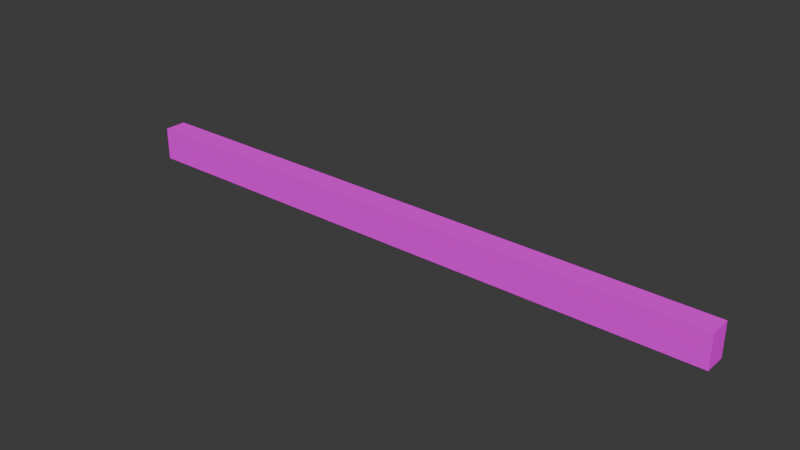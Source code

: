 # Source: palka_barrier.blend  (saved by Blender 4.0.36; exported with 4.5.12 LTS)
import bpy
from mathutils import Matrix  # noqa: F401  (used for matrix-valued properties, if any)

bpy.ops.wm.read_factory_settings(use_empty=True)
scene = bpy.context.scene
scene.name = 'Scene'

# ---- collections
col_collection = bpy.data.collections.new('Collection'); scene.collection.children.link(col_collection)

# ---- images (referenced by path relative to the original .blend; pixels are not part of the script)
import os
ASSET_DIR = os.environ.get("B2B_ASSET_DIR", "")  # directory of the original .blend (textures are referenced by path, not embedded)
HERE = os.path.dirname(os.path.abspath(__file__))  # packed textures are extracted next to this script under _unpacked/

def load_image(name, relpath, width, height, colorspace="sRGB"):
    """Load a texture the original file referenced (path relative to the .blend, or extracted next to this script)."""
    p = next((c for c in (os.path.join(HERE, relpath), os.path.join(ASSET_DIR, relpath)) if relpath and os.path.exists(c)), "")
    if p:
        img = bpy.data.images.load(p, check_existing=True)
        img.name = name
    else:  # same state as the original file: an image datablock whose file is absent (Cycles renders it pink)
        img = bpy.data.images.new(name, width, height)
        img.source = "FILE"
        img.filepath = "//" + (relpath or name)
    img.colorspace_settings.name = colorspace
    return img
img_kibidkaandbarrier_0_png = load_image('KibidkaAndBarrier-0.png', 'KibidkaAndBarrier-0.png', 1024, 1024, 'sRGB')

# ---- materials (node trees are filled in below, after node groups)
mat_palette = bpy.data.materials.new('palette')
mat_palette.use_transparent_shadow = False
mat_palette.diffuse_color = (1.0, 1.0, 1.0, 1.0)
mat_palette.roughness = 1.0

# ---- material node trees
mat_palette.use_nodes = True; mat_palette.node_tree.nodes.clear()
_N = mat_palette.node_tree.nodes; _L = mat_palette.node_tree.links
n0 = _N.new('ShaderNodeBsdfPrincipled'); n0.name = 'Principled BSDF'; n0.location = (0, 300)
n0.inputs[2].default_value = 1.0
n0.inputs[3].default_value = 1.45
n0.inputs[13].default_value = 0.0
n1 = _N.new('ShaderNodeOutputMaterial'); n1.name = 'Material Output'; n1.location = (280, 300)
n2 = _N.new('ShaderNodeTexImage'); n2.name = 'Image Texture'; n2.location = (-480, 300)
n2.image = img_kibidkaandbarrier_0_png
_L.new(n2.outputs[0], n0.inputs[0])
_L.new(n0.outputs[0], n1.inputs[0])
n1.is_active_output = True

# ---- world
world_world = bpy.data.worlds.new('World'); scene.world = world_world
world_world.use_nodes = True; world_world.node_tree.nodes.clear()
_N = world_world.node_tree.nodes; _L = world_world.node_tree.links
n0 = _N.new('ShaderNodeOutputWorld'); n0.name = 'World Output'; n0.location = (300, 300)
n1 = _N.new('ShaderNodeBackground'); n1.name = 'Background'; n1.location = (10, 300)
n1.inputs[0].default_value = (0.05088, 0.05088, 0.05088, 1.0)
_L.new(n1.outputs[0], n0.inputs[0])
n0.is_active_output = True
world_world.color = (0.05088, 0.05088, 0.05088)
world_world.use_sun_shadow = False
world_world.sun_shadow_jitter_overblur = 0.0

# ---- meshes
me_untitled = bpy.data.meshes.new('Untitled')
me_untitled.from_pydata([(-2.2, 0.8, 1.7), (-2.2, 1.1, 1.7), (3.3, 0.8, 1.7), (3.3, 0.8, 1.5), (3.3, 1.1, 1.7), (-2.1, 1.1, 1.7), (-2.0, 1.0, 1.7), (-1.9, 0.9, 1.7), (-1.9, 1.0, 1.7), (-1.8, 0.8, 1.7), (-1.8, 0.9, 1.7), (-1.8, 1.0, 1.7), (-1.7, 0.9, 1.7), (-1.7, 1.0, 1.7), (-1.6, 0.8, 1.7), (-1.6, 0.9, 1.7), (-1.5, 1.0, 1.7), (-1.4, 0.9, 1.7), (-1.4, 1.0, 1.7), (-1.3, 0.9, 1.7), (-1.3, 1.0, 1.7), (-1.3, 1.1, 1.7), (-1.2, 0.9, 1.7), (-1.2, 1.0, 1.7), (-1.1, 0.8, 1.7), (-1.1, 0.9, 1.7), (-1.0, 1.0, 1.7), (-1.0, 1.1, 1.7), (-0.9, 0.9, 1.7), (-0.9, 1.0, 1.7), (-0.8, 0.8, 1.7), (-0.8, 0.9, 1.7), (-0.8, 1.0, 1.7), (-0.8, 1.1, 1.7), (-0.7, 0.9, 1.7), (-0.7, 1.0, 1.7), (-0.6, 0.9, 1.7), (-0.5, 1.0, 1.7), (-0.5, 1.1, 1.7), (-0.4, 0.9, 1.7), (-0.4, 1.0, 1.7), (-0.3, 0.9, 1.7), (-0.3, 1.0, 1.7), (-0.3, 1.1, 1.7), (-0.2, 0.9, 1.7), (-0.2, 1.0, 1.7), (-0.1, 0.8, 1.7), (-0.1, 0.9, 1.7), (0.0, 1.0, 1.7), (0.0, 1.1, 1.7), (0.1, 0.9, 1.7), (0.1, 1.0, 1.7), (0.2, 0.8, 1.7), (0.2, 0.9, 1.7), (0.2, 1.0, 1.7), (0.2, 1.1, 1.7), (0.3, 0.9, 1.7), (0.3, 1.0, 1.7), (0.4, 0.8, 1.7), (0.4, 0.9, 1.7), (0.5, 1.0, 1.7), (0.5, 1.1, 1.7), (0.6, 0.9, 1.7), (0.6, 1.0, 1.7), (0.7, 0.9, 1.7), (0.7, 1.0, 1.7), (0.8, 0.9, 1.7), (0.8, 1.0, 1.7), (0.9, 0.9, 1.7), (1.0, 1.0, 1.7), (1.1, 0.9, 1.7), (1.1, 1.0, 1.7), (1.2, 0.8, 1.7), (1.2, 0.9, 1.7), (1.2, 1.0, 1.7), (1.3, 0.9, 1.7), (1.3, 1.0, 1.7), (1.4, 0.8, 1.7), (1.4, 0.9, 1.7), (1.5, 1.0, 1.7), (1.5, 1.1, 1.7), (1.6, 0.9, 1.7), (1.6, 1.0, 1.7), (1.7, 0.9, 1.7), (1.7, 1.0, 1.7), (1.8, 0.9, 1.7), (1.8, 1.0, 1.7), (1.9, 0.9, 1.7), (2.0, 1.0, 1.7), (2.0, 1.1, 1.7), (2.1, 0.9, 1.7), (2.1, 1.0, 1.7), (2.2, 0.8, 1.7), (2.2, 0.9, 1.7), (2.2, 1.0, 1.7), (2.2, 1.1, 1.7), (2.3, 0.9, 1.7), (2.3, 1.0, 1.7), (2.4, 0.8, 1.7), (2.4, 0.9, 1.7), (2.5, 1.0, 1.7), (2.6, 0.9, 1.7), (2.6, 1.0, 1.7), (2.7, 0.8, 1.7), (2.7, 0.9, 1.7), (2.7, 1.0, 1.7), (2.7, 1.1, 1.7), (2.8, 0.9, 1.7), (2.8, 1.0, 1.7), (2.9, 0.9, 1.7), (3.0, 1.0, 1.7), (3.1, 0.9, 1.7), (3.1, 1.0, 1.7), (3.2, 0.9, 1.7), (-2.2, 0.8, 1.5), (-2.2, 1.1, 1.5), (-2.1, 1.1, 1.5), (-2.0, 1.0, 1.5), (-2.0, 1.1, 1.5), (-1.9, 0.9, 1.5), (-1.9, 1.0, 1.5), (-1.8, 0.8, 1.5), (-1.8, 0.9, 1.5), (-1.8, 1.0, 1.5), (-1.7, 0.9, 1.5), (-1.7, 1.0, 1.5), (-1.6, 0.8, 1.5), (-1.6, 0.9, 1.5), (-1.5, 1.0, 1.5), (-1.5, 1.1, 1.5), (-1.4, 0.9, 1.5), (-1.4, 1.0, 1.5), (-1.3, 0.8, 1.5), (-1.3, 0.9, 1.5), (-1.3, 1.0, 1.5), (-1.3, 1.1, 1.5), (-1.2, 0.9, 1.5), (-1.2, 1.0, 1.5), (-1.1, 0.9, 1.5), (-1.0, 1.0, 1.5), (-0.9, 0.9, 1.5), (-0.9, 1.0, 1.5), (-0.8, 0.9, 1.5), (-0.8, 1.0, 1.5), (-0.8, 1.1, 1.5), (-0.7, 0.9, 1.5), (-0.7, 1.0, 1.5), (-0.6, 0.8, 1.5), (-0.6, 0.9, 1.5), (-0.5, 1.0, 1.5), (-0.4, 0.9, 1.5), (-0.4, 1.0, 1.5), (-0.3, 0.8, 1.5), (-0.3, 0.9, 1.5), (-0.3, 1.0, 1.5), (-0.2, 0.9, 1.5), (-0.2, 1.0, 1.5), (-0.1, 0.8, 1.5), (-0.1, 0.9, 1.5), (0.0, 1.0, 1.5), (0.1, 0.9, 1.5), (0.1, 1.0, 1.5), (0.2, 0.8, 1.5), (0.2, 0.9, 1.5), (0.2, 1.0, 1.5), (0.3, 0.9, 1.5), (0.3, 1.0, 1.5), (0.4, 0.9, 1.5), (0.5, 1.0, 1.5), (0.5, 1.1, 1.5), (0.6, 0.9, 1.5), (0.6, 1.0, 1.5), (0.7, 0.8, 1.5), (0.7, 0.9, 1.5), (0.7, 1.0, 1.5), (0.8, 0.9, 1.5), (0.8, 1.0, 1.5), (0.9, 0.8, 1.5), (0.9, 0.9, 1.5), (1.0, 1.0, 1.5), (1.0, 1.1, 1.5), (1.1, 0.9, 1.5), (1.1, 1.0, 1.5), (1.2, 0.8, 1.5), (1.2, 0.9, 1.5), (1.2, 1.0, 1.5), (1.3, 0.9, 1.5), (1.3, 1.0, 1.5), (1.4, 0.9, 1.5), (1.5, 1.0, 1.5), (1.5, 1.1, 1.5), (1.6, 0.9, 1.5), (1.6, 1.0, 1.5), (1.7, 0.8, 1.5), (1.7, 0.9, 1.5), (1.7, 1.0, 1.5), (1.8, 0.9, 1.5), (1.8, 1.0, 1.5), (1.9, 0.8, 1.5), (1.9, 0.9, 1.5), (2.0, 1.0, 1.5), (2.1, 0.9, 1.5), (2.1, 1.0, 1.5), (2.2, 0.9, 1.5), (2.2, 1.0, 1.5), (2.2, 1.1, 1.5), (2.3, 0.9, 1.5), (2.3, 1.0, 1.5), (2.4, 0.9, 1.5), (2.5, 1.0, 1.5), (2.6, 0.9, 1.5), (2.6, 1.0, 1.5), (2.7, 0.8, 1.5), (2.7, 0.9, 1.5), (2.7, 1.0, 1.5), (2.8, 0.9, 1.5), (2.8, 1.0, 1.5), (2.9, 0.8, 1.5), (2.9, 0.9, 1.5), (3.0, 1.0, 1.5), (3.0, 1.1, 1.5), (3.1, 0.9, 1.5), (3.1, 1.0, 1.5), (3.2, 0.8, 1.5), (3.2, 0.9, 1.5), (-2.1, 0.8, 1.7), (-1.3, 0.8, 1.7), (-0.6, 0.8, 1.7), (-0.3, 0.8, 1.7), (0.7, 0.8, 1.7), (0.9, 0.8, 1.7), (1.7, 0.8, 1.7), (1.9, 0.8, 1.7), (2.9, 0.8, 1.7), (3.2, 0.8, 1.7), (-2.1, 0.8, 1.5), (-1.1, 0.8, 1.5), (-0.8, 0.8, 1.5), (0.4, 0.8, 1.5), (1.4, 0.8, 1.5), (2.2, 0.8, 1.5), (2.4, 0.8, 1.5), (-2.0, 1.1, 1.7), (-1.8, 1.1, 1.7), (-1.5, 1.1, 1.7), (0.7, 1.1, 1.7), (1.0, 1.1, 1.7), (1.2, 1.1, 1.7), (1.7, 1.1, 1.7), (2.5, 1.1, 1.7), (3.0, 1.1, 1.7), (-1.8, 1.1, 1.5), (-1.0, 1.1, 1.5), (-0.5, 1.1, 1.5), (-0.3, 1.1, 1.5), (0.0, 1.1, 1.5), (0.2, 1.1, 1.5), (0.7, 1.1, 1.5), (1.2, 1.1, 1.5), (1.7, 1.1, 1.5), (2.0, 1.1, 1.5), (2.5, 1.1, 1.5), (2.7, 1.1, 1.5), (3.3, 1.1, 1.5)], [], [(1, 114, 0), (115, 114, 1), (2, 3, 4), (4, 3, 263), (225, 1, 0), (5, 1, 225), (6, 5, 225), (242, 5, 6), (7, 6, 225), (8, 242, 6), (8, 6, 7), (9, 7, 225), (10, 8, 7), (10, 7, 9), (11, 242, 8), (11, 8, 10), (243, 242, 11), (12, 10, 9), (12, 11, 10), (13, 243, 11), (13, 11, 12), (14, 12, 9), (15, 13, 12), (15, 12, 14), (16, 243, 13), (16, 13, 15), (16, 15, 14), (244, 243, 16), (17, 16, 14), (18, 244, 16), (18, 16, 17), (226, 17, 14), (19, 18, 17), (19, 17, 226), (20, 244, 18), (20, 18, 19), (21, 244, 20), (22, 19, 226), (22, 20, 19), (23, 21, 20), (23, 20, 22), (24, 22, 226), (25, 23, 22), (25, 22, 24), (26, 21, 23), (26, 23, 25), (26, 25, 24), (27, 21, 26), (28, 26, 24), (29, 27, 26), (29, 26, 28), (30, 28, 24), (31, 29, 28), (31, 28, 30), (32, 27, 29), (32, 29, 31), (33, 27, 32), (34, 31, 30), (34, 32, 31), (35, 33, 32), (35, 32, 34), (227, 34, 30), (36, 35, 34), (36, 34, 227), (37, 33, 35), (37, 35, 36), (37, 36, 227), (38, 33, 37), (39, 37, 227), (40, 38, 37), (40, 37, 39), (228, 39, 227), (41, 40, 39), (41, 39, 228), (42, 38, 40), (42, 40, 41), (43, 38, 42), (44, 41, 228), (44, 42, 41), (45, 43, 42), (45, 42, 44), (46, 44, 228), (47, 45, 44), (47, 44, 46), (48, 43, 45), (48, 45, 47), (48, 47, 46), (49, 43, 48), (50, 48, 46), (51, 49, 48), (51, 48, 50), (52, 50, 46), (53, 51, 50), (53, 50, 52), (54, 49, 51), (54, 51, 53), (55, 49, 54), (56, 53, 52), (56, 54, 53), (57, 55, 54), (57, 54, 56), (58, 56, 52), (59, 57, 56), (59, 56, 58), (60, 55, 57), (60, 57, 59), (60, 59, 58), (61, 55, 60), (62, 60, 58), (63, 61, 60), (63, 60, 62), (229, 62, 58), (64, 63, 62), (64, 62, 229), (65, 61, 63), (65, 63, 64), (245, 61, 65), (66, 64, 229), (66, 65, 64), (67, 245, 65), (67, 65, 66), (230, 66, 229), (68, 67, 66), (68, 66, 230), (69, 245, 67), (69, 67, 68), (69, 68, 230), (246, 245, 69), (70, 69, 230), (71, 246, 69), (71, 69, 70), (72, 70, 230), (73, 71, 70), (73, 70, 72), (74, 246, 71), (74, 71, 73), (247, 246, 74), (75, 73, 72), (75, 74, 73), (76, 247, 74), (76, 74, 75), (77, 75, 72), (78, 76, 75), (78, 75, 77), (79, 247, 76), (79, 76, 78), (79, 78, 77), (80, 247, 79), (81, 79, 77), (82, 80, 79), (82, 79, 81), (231, 81, 77), (83, 82, 81), (83, 81, 231), (84, 80, 82), (84, 82, 83), (248, 80, 84), (85, 83, 231), (85, 84, 83), (86, 248, 84), (86, 84, 85), (232, 85, 231), (87, 86, 85), (87, 85, 232), (88, 248, 86), (88, 86, 87), (88, 87, 232), (89, 248, 88), (90, 88, 232), (91, 89, 88), (91, 88, 90), (92, 90, 232), (93, 91, 90), (93, 90, 92), (94, 89, 91), (94, 91, 93), (95, 89, 94), (96, 93, 92), (96, 94, 93), (97, 95, 94), (97, 94, 96), (98, 96, 92), (99, 97, 96), (99, 96, 98), (100, 95, 97), (100, 97, 99), (100, 99, 98), (249, 95, 100), (101, 100, 98), (102, 249, 100), (102, 100, 101), (103, 101, 98), (104, 102, 101), (104, 101, 103), (105, 249, 102), (105, 102, 104), (106, 249, 105), (107, 104, 103), (107, 105, 104), (108, 106, 105), (108, 105, 107), (233, 107, 103), (109, 108, 107), (109, 107, 233), (110, 106, 108), (110, 108, 109), (110, 109, 233), (250, 106, 110), (111, 110, 233), (112, 250, 110), (112, 110, 111), (234, 111, 233), (113, 112, 111), (113, 111, 234), (2, 113, 234), (4, 250, 112), (4, 113, 2), (4, 112, 113), (114, 115, 235), (235, 115, 116), (235, 116, 117), (117, 116, 118), (235, 117, 119), (117, 118, 120), (119, 117, 120), (235, 119, 121), (119, 120, 122), (121, 119, 122), (120, 118, 123), (122, 120, 123), (123, 118, 251), (121, 122, 124), (122, 123, 124), (123, 251, 125), (124, 123, 125), (121, 124, 126), (124, 125, 127), (126, 124, 127), (125, 251, 128), (127, 125, 128), (126, 127, 128), (128, 251, 129), (126, 128, 130), (128, 129, 131), (130, 128, 131), (126, 130, 132), (130, 131, 133), (132, 130, 133), (131, 129, 134), (133, 131, 134), (134, 129, 135), (132, 133, 136), (133, 134, 136), (134, 135, 137), (136, 134, 137), (132, 136, 236), (136, 137, 138), (236, 136, 138), (137, 135, 139), (138, 137, 139), (236, 138, 139), (139, 135, 252), (236, 139, 140), (139, 252, 141), (140, 139, 141), (236, 140, 237), (140, 141, 142), (237, 140, 142), (141, 252, 143), (142, 141, 143), (143, 252, 144), (237, 142, 145), (142, 143, 145), (143, 144, 146), (145, 143, 146), (237, 145, 147), (145, 146, 148), (147, 145, 148), (146, 144, 149), (148, 146, 149), (147, 148, 149), (149, 144, 253), (147, 149, 150), (149, 253, 151), (150, 149, 151), (147, 150, 152), (150, 151, 153), (152, 150, 153), (151, 253, 154), (153, 151, 154), (154, 253, 254), (152, 153, 155), (153, 154, 155), (154, 254, 156), (155, 154, 156), (152, 155, 157), (155, 156, 158), (157, 155, 158), (156, 254, 159), (158, 156, 159), (157, 158, 159), (159, 254, 255), (157, 159, 160), (159, 255, 161), (160, 159, 161), (157, 160, 162), (160, 161, 163), (162, 160, 163), (161, 255, 164), (163, 161, 164), (164, 255, 256), (162, 163, 165), (163, 164, 165), (164, 256, 166), (165, 164, 166), (162, 165, 238), (165, 166, 167), (238, 165, 167), (166, 256, 168), (167, 166, 168), (238, 167, 168), (168, 256, 169), (238, 168, 170), (168, 169, 171), (170, 168, 171), (238, 170, 172), (170, 171, 173), (172, 170, 173), (171, 169, 174), (173, 171, 174), (174, 169, 257), (172, 173, 175), (173, 174, 175), (174, 257, 176), (175, 174, 176), (172, 175, 177), (175, 176, 178), (177, 175, 178), (176, 257, 179), (178, 176, 179), (177, 178, 179), (179, 257, 180), (177, 179, 181), (179, 180, 182), (181, 179, 182), (177, 181, 183), (181, 182, 184), (183, 181, 184), (182, 180, 185), (184, 182, 185), (185, 180, 258), (183, 184, 186), (184, 185, 186), (185, 258, 187), (186, 185, 187), (183, 186, 239), (186, 187, 188), (239, 186, 188), (187, 258, 189), (188, 187, 189), (239, 188, 189), (189, 258, 190), (239, 189, 191), (189, 190, 192), (191, 189, 192), (239, 191, 193), (191, 192, 194), (193, 191, 194), (192, 190, 195), (194, 192, 195), (195, 190, 259), (193, 194, 196), (194, 195, 196), (195, 259, 197), (196, 195, 197), (193, 196, 198), (196, 197, 199), (198, 196, 199), (197, 259, 200), (199, 197, 200), (198, 199, 200), (200, 259, 260), (198, 200, 201), (200, 260, 202), (201, 200, 202), (198, 201, 240), (201, 202, 203), (240, 201, 203), (202, 260, 204), (203, 202, 204), (204, 260, 205), (240, 203, 206), (203, 204, 206), (204, 205, 207), (206, 204, 207), (240, 206, 241), (206, 207, 208), (241, 206, 208), (207, 205, 209), (208, 207, 209), (241, 208, 209), (209, 205, 261), (241, 209, 210), (209, 261, 211), (210, 209, 211), (241, 210, 212), (210, 211, 213), (212, 210, 213), (211, 261, 214), (213, 211, 214), (214, 261, 262), (212, 213, 215), (213, 214, 215), (214, 262, 216), (215, 214, 216), (212, 215, 217), (215, 216, 218), (217, 215, 218), (216, 262, 219), (218, 216, 219), (217, 218, 219), (219, 262, 220), (217, 219, 221), (219, 220, 222), (221, 219, 222), (217, 221, 223), (221, 222, 224), (223, 221, 224), (223, 224, 3), (222, 220, 263), (3, 224, 263), (224, 222, 263), (114, 225, 0), (235, 9, 225), (235, 225, 114), (121, 14, 9), (121, 9, 235), (126, 226, 14), (126, 14, 121), (132, 24, 226), (132, 226, 126), (236, 30, 24), (236, 24, 132), (237, 227, 30), (237, 30, 236), (147, 228, 227), (147, 227, 237), (152, 46, 228), (152, 228, 147), (157, 52, 46), (157, 46, 152), (162, 58, 52), (162, 52, 157), (238, 229, 58), (238, 58, 162), (172, 230, 229), (172, 229, 238), (177, 72, 230), (177, 230, 172), (183, 77, 72), (183, 72, 177), (239, 231, 77), (239, 77, 183), (193, 232, 231), (193, 231, 239), (198, 92, 232), (198, 232, 193), (240, 98, 92), (240, 92, 198), (241, 103, 98), (241, 98, 240), (212, 233, 103), (212, 103, 241), (217, 234, 233), (217, 233, 212), (223, 2, 234), (223, 234, 217), (3, 2, 223), (1, 5, 115), (5, 242, 116), (115, 5, 116), (242, 243, 118), (116, 242, 118), (243, 244, 251), (118, 243, 251), (244, 21, 129), (251, 244, 129), (21, 27, 135), (129, 21, 135), (27, 33, 252), (135, 27, 252), (33, 38, 144), (252, 33, 144), (38, 43, 253), (144, 38, 253), (43, 49, 254), (253, 43, 254), (49, 55, 255), (254, 49, 255), (55, 61, 256), (255, 55, 256), (61, 245, 169), (256, 61, 169), (245, 246, 257), (169, 245, 257), (246, 247, 180), (257, 246, 180), (247, 80, 258), (180, 247, 258), (80, 248, 190), (258, 80, 190), (248, 89, 259), (190, 248, 259), (89, 95, 260), (259, 89, 260), (95, 249, 205), (260, 95, 205), (249, 106, 261), (205, 249, 261), (106, 250, 262), (261, 106, 262), (250, 4, 220), (262, 250, 220), (220, 4, 263)])
_uv = me_untitled.uv_layers.new(name='UVMap')
_uv.uv.foreach_set('vector', [0.8496, 0.5, 0.8496, 0.5, 0.8496, 0.5, 0.8496, 0.5, 0.8496, 0.5, 0.8496, 0.5, 0.8496, 0.5, 0.8496, 0.5, 0.8496, 0.5, 0.8496, 0.5, 0.8496, 0.5, 0.8496, 0.5, 0.8496, 0.5, 0.8496, 0.5, 0.8496, 0.5, 0.8496, 0.5, 0.8496, 0.5, 0.8496, 0.5, 0.959, 0.5, 0.959, 0.5, 0.959, 0.5, 0.959, 0.5, 0.959, 0.5, 0.959, 0.5, 0.959, 0.5, 0.959, 0.5, 0.959, 0.5, 0.8496, 0.5, 0.8496, 0.5, 0.8496, 0.5, 0.959, 0.5, 0.959, 0.5, 0.959, 0.5, 0.959, 0.5, 0.959, 0.5, 0.959, 0.5, 0.8496, 0.5, 0.8496, 0.5, 0.8496, 0.5, 0.959, 0.5, 0.959, 0.5, 0.959, 0.5, 0.8496, 0.5, 0.8496, 0.5, 0.8496, 0.5, 0.8496, 0.5, 0.8496, 0.5, 0.8496, 0.5, 0.8496, 0.5, 0.8496, 0.5, 0.8496, 0.5, 0.8496, 0.5, 0.8496, 0.5, 0.8496, 0.5, 0.8496, 0.5, 0.8496, 0.5, 0.8496, 0.5, 0.959, 0.5, 0.959, 0.5, 0.959, 0.5, 0.8496, 0.5, 0.8496, 0.5, 0.8496, 0.5, 0.8496, 0.5, 0.8496, 0.5, 0.8496, 0.5, 0.959, 0.5, 0.959, 0.5, 0.959, 0.5, 0.8496, 0.5, 0.8496, 0.5, 0.8496, 0.5, 0.959, 0.5, 0.959, 0.5, 0.959, 0.5, 0.959, 0.5, 0.959, 0.5, 0.959, 0.5, 0.959, 0.5, 0.959, 0.5, 0.959, 0.5, 0.959, 0.5, 0.959, 0.5, 0.959, 0.5, 0.959, 0.5, 0.959, 0.5, 0.959, 0.5, 0.8496, 0.5, 0.8496, 0.5, 0.8496, 0.5, 0.959, 0.5, 0.959, 0.5, 0.959, 0.5, 0.959, 0.5, 0.959, 0.5, 0.959, 0.5, 0.8496, 0.5, 0.8496, 0.5, 0.8496, 0.5, 0.959, 0.5, 0.959, 0.5, 0.959, 0.5, 0.8496, 0.5, 0.8496, 0.5, 0.8496, 0.5, 0.8496, 0.5, 0.8496, 0.5, 0.8496, 0.5, 0.8496, 0.5, 0.8496, 0.5, 0.8496, 0.5, 0.8496, 0.5, 0.8496, 0.5, 0.8496, 0.5, 0.8496, 0.5, 0.8496, 0.5, 0.8496, 0.5, 0.959, 0.5, 0.959, 0.5, 0.959, 0.5, 0.8496, 0.5, 0.8496, 0.5, 0.8496, 0.5, 0.8496, 0.5, 0.8496, 0.5, 0.8496, 0.5, 0.959, 0.5, 0.959, 0.5, 0.959, 0.5, 0.8496, 0.5, 0.8496, 0.5, 0.8496, 0.5, 0.959, 0.5, 0.959, 0.5, 0.959, 0.5, 0.959, 0.5, 0.959, 0.5, 0.959, 0.5, 0.959, 0.5, 0.959, 0.5, 0.959, 0.5, 0.959, 0.5, 0.959, 0.5, 0.959, 0.5, 0.959, 0.5, 0.959, 0.5, 0.959, 0.5, 0.8496, 0.5, 0.8496, 0.5, 0.8496, 0.5, 0.959, 0.5, 0.959, 0.5, 0.959, 0.5, 0.959, 0.5, 0.959, 0.5, 0.959, 0.5, 0.8496, 0.5, 0.8496, 0.5, 0.8496, 0.5, 0.959, 0.5, 0.959, 0.5, 0.959, 0.5, 0.8496, 0.5, 0.8496, 0.5, 0.8496, 0.5, 0.8496, 0.5, 0.8496, 0.5, 0.8496, 0.5, 0.8496, 0.5, 0.8496, 0.5, 0.8496, 0.5, 0.8496, 0.5, 0.8496, 0.5, 0.8496, 0.5, 0.8496, 0.5, 0.8496, 0.5, 0.8496, 0.5, 0.959, 0.5, 0.959, 0.5, 0.959, 0.5, 0.8496, 0.5, 0.8496, 0.5, 0.8496, 0.5, 0.8496, 0.5, 0.8496, 0.5, 0.8496, 0.5, 0.959, 0.5, 0.959, 0.5, 0.959, 0.5, 0.8496, 0.5, 0.8496, 0.5, 0.8496, 0.5, 0.959, 0.5, 0.959, 0.5, 0.959, 0.5, 0.959, 0.5, 0.959, 0.5, 0.959, 0.5, 0.959, 0.5, 0.959, 0.5, 0.959, 0.5, 0.959, 0.5, 0.959, 0.5, 0.959, 0.5, 0.959, 0.5, 0.959, 0.5, 0.959, 0.5, 0.8496, 0.5, 0.8496, 0.5, 0.8496, 0.5, 0.959, 0.5, 0.959, 0.5, 0.959, 0.5, 0.959, 0.5, 0.959, 0.5, 0.959, 0.5, 0.8496, 0.5, 0.8496, 0.5, 0.8496, 0.5, 0.959, 0.5, 0.959, 0.5, 0.959, 0.5, 0.8496, 0.5, 0.8496, 0.5, 0.8496, 0.5, 0.8496, 0.5, 0.8496, 0.5, 0.8496, 0.5, 0.8496, 0.5, 0.8496, 0.5, 0.8496, 0.5, 0.8496, 0.5, 0.8496, 0.5, 0.8496, 0.5, 0.8496, 0.5, 0.8496, 0.5, 0.8496, 0.5, 0.959, 0.5, 0.959, 0.5, 0.959, 0.5, 0.8496, 0.5, 0.8496, 0.5, 0.8496, 0.5, 0.8496, 0.5, 0.8496, 0.5, 0.8496, 0.5, 0.959, 0.5, 0.959, 0.5, 0.959, 0.5, 0.8496, 0.5, 0.8496, 0.5, 0.8496, 0.5, 0.959, 0.5, 0.959, 0.5, 0.959, 0.5, 0.959, 0.5, 0.959, 0.5, 0.959, 0.5, 0.959, 0.5, 0.959, 0.5, 0.959, 0.5, 0.959, 0.5, 0.959, 0.5, 0.959, 0.5, 0.959, 0.5, 0.959, 0.5, 0.959, 0.5, 0.8496, 0.5, 0.8496, 0.5, 0.8496, 0.5, 0.959, 0.5, 0.959, 0.5, 0.959, 0.5, 0.959, 0.5, 0.959, 0.5, 0.959, 0.5, 0.8496, 0.5, 0.8496, 0.5, 0.8496, 0.5, 0.959, 0.5, 0.959, 0.5, 0.959, 0.5, 0.8496, 0.5, 0.8496, 0.5, 0.8496, 0.5, 0.8496, 0.5, 0.8496, 0.5, 0.8496, 0.5, 0.8496, 0.5, 0.8496, 0.5, 0.8496, 0.5, 0.8496, 0.5, 0.8496, 0.5, 0.8496, 0.5, 0.8496, 0.5, 0.8496, 0.5, 0.8496, 0.5, 0.959, 0.5, 0.959, 0.5, 0.959, 0.5, 0.8496, 0.5, 0.8496, 0.5, 0.8496, 0.5, 0.8496, 0.5, 0.8496, 0.5, 0.8496, 0.5, 0.959, 0.5, 0.959, 0.5, 0.959, 0.5, 0.8496, 0.5, 0.8496, 0.5, 0.8496, 0.5, 0.959, 0.5, 0.959, 0.5, 0.959, 0.5, 0.959, 0.5, 0.959, 0.5, 0.959, 0.5, 0.959, 0.5, 0.959, 0.5, 0.959, 0.5, 0.959, 0.5, 0.959, 0.5, 0.959, 0.5, 0.959, 0.5, 0.959, 0.5, 0.959, 0.5, 0.8496, 0.5, 0.8496, 0.5, 0.8496, 0.5, 0.959, 0.5, 0.959, 0.5, 0.959, 0.5, 0.959, 0.5, 0.959, 0.5, 0.959, 0.5, 0.8496, 0.5, 0.8496, 0.5, 0.8496, 0.5, 0.959, 0.5, 0.959, 0.5, 0.959, 0.5, 0.8496, 0.5, 0.8496, 0.5, 0.8496, 0.5, 0.8496, 0.5, 0.8496, 0.5, 0.8496, 0.5, 0.8496, 0.5, 0.8496, 0.5, 0.8496, 0.5, 0.8496, 0.5, 0.8496, 0.5, 0.8496, 0.5, 0.8496, 0.5, 0.8496, 0.5, 0.8496, 0.5, 0.959, 0.5, 0.959, 0.5, 0.959, 0.5, 0.8496, 0.5, 0.8496, 0.5, 0.8496, 0.5, 0.8496, 0.5, 0.8496, 0.5, 0.8496, 0.5, 0.959, 0.5, 0.959, 0.5, 0.959, 0.5, 0.8496, 0.5, 0.8496, 0.5, 0.8496, 0.5, 0.959, 0.5, 0.959, 0.5, 0.959, 0.5, 0.959, 0.5, 0.959, 0.5, 0.959, 0.5, 0.959, 0.5, 0.959, 0.5, 0.959, 0.5, 0.959, 0.5, 0.959, 0.5, 0.959, 0.5, 0.959, 0.5, 0.959, 0.5, 0.959, 0.5, 0.8496, 0.5, 0.8496, 0.5, 0.8496, 0.5, 0.959, 0.5, 0.959, 0.5, 0.959, 0.5, 0.959, 0.5, 0.959, 0.5, 0.959, 0.5, 0.8496, 0.5, 0.8496, 0.5, 0.8496, 0.5, 0.959, 0.5, 0.959, 0.5, 0.959, 0.5, 0.8496, 0.5, 0.8496, 0.5, 0.8496, 0.5, 0.8496, 0.5, 0.8496, 0.5, 0.8496, 0.5, 0.8496, 0.5, 0.8496, 0.5, 0.8496, 0.5, 0.8496, 0.5, 0.8496, 0.5, 0.8496, 0.5, 0.8496, 0.5, 0.8496, 0.5, 0.8496, 0.5, 0.959, 0.5, 0.959, 0.5, 0.959, 0.5, 0.8496, 0.5, 0.8496, 0.5, 0.8496, 0.5, 0.8496, 0.5, 0.8496, 0.5, 0.8496, 0.5, 0.959, 0.5, 0.959, 0.5, 0.959, 0.5, 0.8496, 0.5, 0.8496, 0.5, 0.8496, 0.5, 0.959, 0.5, 0.959, 0.5, 0.959, 0.5, 0.959, 0.5, 0.959, 0.5, 0.959, 0.5, 0.959, 0.5, 0.959, 0.5, 0.959, 0.5, 0.959, 0.5, 0.959, 0.5, 0.959, 0.5, 0.959, 0.5, 0.959, 0.5, 0.959, 0.5, 0.8496, 0.5, 0.8496, 0.5, 0.8496, 0.5, 0.959, 0.5, 0.959, 0.5, 0.959, 0.5, 0.959, 0.5, 0.959, 0.5, 0.959, 0.5, 0.8496, 0.5, 0.8496, 0.5, 0.8496, 0.5, 0.959, 0.5, 0.959, 0.5, 0.959, 0.5, 0.8496, 0.5, 0.8496, 0.5, 0.8496, 0.5, 0.8496, 0.5, 0.8496, 0.5, 0.8496, 0.5, 0.8496, 0.5, 0.8496, 0.5, 0.8496, 0.5, 0.8496, 0.5, 0.8496, 0.5, 0.8496, 0.5, 0.8496, 0.5, 0.8496, 0.5, 0.8496, 0.5, 0.959, 0.5, 0.959, 0.5, 0.959, 0.5, 0.8496, 0.5, 0.8496, 0.5, 0.8496, 0.5, 0.8496, 0.5, 0.8496, 0.5, 0.8496, 0.5, 0.959, 0.5, 0.959, 0.5, 0.959, 0.5, 0.8496, 0.5, 0.8496, 0.5, 0.8496, 0.5, 0.959, 0.5, 0.959, 0.5, 0.959, 0.5, 0.959, 0.5, 0.959, 0.5, 0.959, 0.5, 0.959, 0.5, 0.959, 0.5, 0.959, 0.5, 0.959, 0.5, 0.959, 0.5, 0.959, 0.5, 0.959, 0.5, 0.959, 0.5, 0.959, 0.5, 0.8496, 0.5, 0.8496, 0.5, 0.8496, 0.5, 0.959, 0.5, 0.959, 0.5, 0.959, 0.5, 0.959, 0.5, 0.959, 0.5, 0.959, 0.5, 0.8496, 0.5, 0.8496, 0.5, 0.8496, 0.5, 0.959, 0.5, 0.959, 0.5, 0.959, 0.5, 0.8496, 0.5, 0.8496, 0.5, 0.8496, 0.5, 0.8496, 0.5, 0.8496, 0.5, 0.8496, 0.5, 0.8496, 0.5, 0.8496, 0.5, 0.8496, 0.5, 0.8496, 0.5, 0.8496, 0.5, 0.8496, 0.5, 0.8496, 0.5, 0.8496, 0.5, 0.8496, 0.5, 0.959, 0.5, 0.959, 0.5, 0.959, 0.5, 0.8496, 0.5, 0.8496, 0.5, 0.8496, 0.5, 0.8496, 0.5, 0.8496, 0.5, 0.8496, 0.5, 0.959, 0.5, 0.959, 0.5, 0.959, 0.5, 0.8496, 0.5, 0.8496, 0.5, 0.8496, 0.5, 0.959, 0.5, 0.959, 0.5, 0.959, 0.5, 0.959, 0.5, 0.959, 0.5, 0.959, 0.5, 0.959, 0.5, 0.959, 0.5, 0.959, 0.5, 0.959, 0.5, 0.959, 0.5, 0.959, 0.5, 0.959, 0.5, 0.959, 0.5, 0.959, 0.5, 0.8496, 0.5, 0.8496, 0.5, 0.8496, 0.5, 0.959, 0.5, 0.959, 0.5, 0.959, 0.5, 0.959, 0.5, 0.959, 0.5, 0.959, 0.5, 0.8496, 0.5, 0.8496, 0.5, 0.8496, 0.5, 0.959, 0.5, 0.959, 0.5, 0.959, 0.5, 0.8496, 0.5, 0.8496, 0.5, 0.8496, 0.5, 0.8496, 0.5, 0.8496, 0.5, 0.8496, 0.5, 0.8496, 0.5, 0.8496, 0.5, 0.8496, 0.5, 0.8496, 0.5, 0.8496, 0.5, 0.8496, 0.5, 0.8496, 0.5, 0.8496, 0.5, 0.8496, 0.5, 0.959, 0.5, 0.959, 0.5, 0.959, 0.5, 0.8496, 0.5, 0.8496, 0.5, 0.8496, 0.5, 0.8496, 0.5, 0.8496, 0.5, 0.8496, 0.5, 0.959, 0.5, 0.959, 0.5, 0.959, 0.5, 0.8496, 0.5, 0.8496, 0.5, 0.8496, 0.5, 0.959, 0.5, 0.959, 0.5, 0.959, 0.5, 0.959, 0.5, 0.959, 0.5, 0.959, 0.5, 0.959, 0.5, 0.959, 0.5, 0.959, 0.5, 0.959, 0.5, 0.959, 0.5, 0.959, 0.5, 0.959, 0.5, 0.959, 0.5, 0.959, 0.5, 0.8496, 0.5, 0.8496, 0.5, 0.8496, 0.5, 0.959, 0.5, 0.959, 0.5, 0.959, 0.5, 0.959, 0.5, 0.959, 0.5, 0.959, 0.5, 0.8496, 0.5, 0.8496, 0.5, 0.8496, 0.5, 0.959, 0.5, 0.959, 0.5, 0.959, 0.5, 0.8496, 0.5, 0.8496, 0.5, 0.8496, 0.5, 0.8496, 0.5, 0.8496, 0.5, 0.8496, 0.5, 0.8496, 0.5, 0.8496, 0.5, 0.8496, 0.5, 0.8496, 0.5, 0.8496, 0.5, 0.8496, 0.5, 0.8496, 0.5, 0.8496, 0.5, 0.8496, 0.5, 0.8496, 0.5, 0.8496, 0.5, 0.8496, 0.5, 0.959, 0.5, 0.959, 0.5, 0.959, 0.5, 0.959, 0.5, 0.959, 0.5, 0.959, 0.5, 0.959, 0.5, 0.959, 0.5, 0.959, 0.5, 0.8496, 0.5, 0.8496, 0.5, 0.8496, 0.5, 0.959, 0.5, 0.959, 0.5, 0.959, 0.5, 0.959, 0.5, 0.959, 0.5, 0.959, 0.5, 0.8496, 0.5, 0.8496, 0.5, 0.8496, 0.5, 0.959, 0.5, 0.959, 0.5, 0.959, 0.5, 0.8496, 0.5, 0.8496, 0.5, 0.8496, 0.5, 0.8496, 0.5, 0.8496, 0.5, 0.8496, 0.5, 0.8496, 0.5, 0.8496, 0.5, 0.8496, 0.5, 0.8496, 0.5, 0.8496, 0.5, 0.8496, 0.5, 0.8496, 0.5, 0.8496, 0.5, 0.8496, 0.5, 0.959, 0.5, 0.959, 0.5, 0.959, 0.5, 0.8496, 0.5, 0.8496, 0.5, 0.8496, 0.5, 0.8496, 0.5, 0.8496, 0.5, 0.8496, 0.5, 0.959, 0.5, 0.959, 0.5, 0.959, 0.5, 0.8496, 0.5, 0.8496, 0.5, 0.8496, 0.5, 0.959, 0.5, 0.959, 0.5, 0.959, 0.5, 0.959, 0.5, 0.959, 0.5, 0.959, 0.5, 0.959, 0.5, 0.959, 0.5, 0.959, 0.5, 0.959, 0.5, 0.959, 0.5, 0.959, 0.5, 0.959, 0.5, 0.959, 0.5, 0.959, 0.5, 0.8496, 0.5, 0.8496, 0.5, 0.8496, 0.5, 0.959, 0.5, 0.959, 0.5, 0.959, 0.5, 0.959, 0.5, 0.959, 0.5, 0.959, 0.5, 0.8496, 0.5, 0.8496, 0.5, 0.8496, 0.5, 0.959, 0.5, 0.959, 0.5, 0.959, 0.5, 0.8496, 0.5, 0.8496, 0.5, 0.8496, 0.5, 0.8496, 0.5, 0.8496, 0.5, 0.8496, 0.5, 0.8496, 0.5, 0.8496, 0.5, 0.8496, 0.5, 0.8496, 0.5, 0.8496, 0.5, 0.8496, 0.5, 0.8496, 0.5, 0.8496, 0.5, 0.8496, 0.5, 0.959, 0.5, 0.959, 0.5, 0.959, 0.5, 0.8496, 0.5, 0.8496, 0.5, 0.8496, 0.5, 0.8496, 0.5, 0.8496, 0.5, 0.8496, 0.5, 0.959, 0.5, 0.959, 0.5, 0.959, 0.5, 0.8496, 0.5, 0.8496, 0.5, 0.8496, 0.5, 0.959, 0.5, 0.959, 0.5, 0.959, 0.5, 0.959, 0.5, 0.959, 0.5, 0.959, 0.5, 0.959, 0.5, 0.959, 0.5, 0.959, 0.5, 0.959, 0.5, 0.959, 0.5, 0.959, 0.5, 0.959, 0.5, 0.959, 0.5, 0.959, 0.5, 0.8496, 0.5, 0.8496, 0.5, 0.8496, 0.5, 0.959, 0.5, 0.959, 0.5, 0.959, 0.5, 0.959, 0.5, 0.959, 0.5, 0.959, 0.5, 0.8496, 0.5, 0.8496, 0.5, 0.8496, 0.5, 0.959, 0.5, 0.959, 0.5, 0.959, 0.5, 0.8496, 0.5, 0.8496, 0.5, 0.8496, 0.5, 0.8496, 0.5, 0.8496, 0.5, 0.8496, 0.5, 0.8496, 0.5, 0.8496, 0.5, 0.8496, 0.5, 0.8496, 0.5, 0.8496, 0.5, 0.8496, 0.5, 0.8496, 0.5, 0.8496, 0.5, 0.8496, 0.5, 0.959, 0.5, 0.959, 0.5, 0.959, 0.5, 0.8496, 0.5, 0.8496, 0.5, 0.8496, 0.5, 0.8496, 0.5, 0.8496, 0.5, 0.8496, 0.5, 0.959, 0.5, 0.959, 0.5, 0.959, 0.5, 0.8496, 0.5, 0.8496, 0.5, 0.8496, 0.5, 0.959, 0.5, 0.959, 0.5, 0.959, 0.5, 0.959, 0.5, 0.959, 0.5, 0.959, 0.5, 0.959, 0.5, 0.959, 0.5, 0.959, 0.5, 0.959, 0.5, 0.959, 0.5, 0.959, 0.5, 0.959, 0.5, 0.959, 0.5, 0.959, 0.5, 0.8496, 0.5, 0.8496, 0.5, 0.8496, 0.5, 0.959, 0.5, 0.959, 0.5, 0.959, 0.5, 0.959, 0.5, 0.959, 0.5, 0.959, 0.5, 0.8496, 0.5, 0.8496, 0.5, 0.8496, 0.5, 0.959, 0.5, 0.959, 0.5, 0.959, 0.5, 0.8496, 0.5, 0.8496, 0.5, 0.8496, 0.5, 0.8496, 0.5, 0.8496, 0.5, 0.8496, 0.5, 0.8496, 0.5, 0.8496, 0.5, 0.8496, 0.5, 0.8496, 0.5, 0.8496, 0.5, 0.8496, 0.5, 0.8496, 0.5, 0.8496, 0.5, 0.8496, 0.5, 0.959, 0.5, 0.959, 0.5, 0.959, 0.5, 0.8496, 0.5, 0.8496, 0.5, 0.8496, 0.5, 0.8496, 0.5, 0.8496, 0.5, 0.8496, 0.5, 0.959, 0.5, 0.959, 0.5, 0.959, 0.5, 0.8496, 0.5, 0.8496, 0.5, 0.8496, 0.5, 0.959, 0.5, 0.959, 0.5, 0.959, 0.5, 0.959, 0.5, 0.959, 0.5, 0.959, 0.5, 0.959, 0.5, 0.959, 0.5, 0.959, 0.5, 0.959, 0.5, 0.959, 0.5, 0.959, 0.5, 0.959, 0.5, 0.959, 0.5, 0.959, 0.5, 0.8496, 0.5, 0.8496, 0.5, 0.8496, 0.5, 0.959, 0.5, 0.959, 0.5, 0.959, 0.5, 0.959, 0.5, 0.959, 0.5, 0.959, 0.5, 0.8496, 0.5, 0.8496, 0.5, 0.8496, 0.5, 0.959, 0.5, 0.959, 0.5, 0.959, 0.5, 0.8496, 0.5, 0.8496, 0.5, 0.8496, 0.5, 0.8496, 0.5, 0.8496, 0.5, 0.8496, 0.5, 0.8496, 0.5, 0.8496, 0.5, 0.8496, 0.5, 0.8496, 0.5, 0.8496, 0.5, 0.8496, 0.5, 0.8496, 0.5, 0.8496, 0.5, 0.8496, 0.5, 0.959, 0.5, 0.959, 0.5, 0.959, 0.5, 0.8496, 0.5, 0.8496, 0.5, 0.8496, 0.5, 0.8496, 0.5, 0.8496, 0.5, 0.8496, 0.5, 0.959, 0.5, 0.959, 0.5, 0.959, 0.5, 0.8496, 0.5, 0.8496, 0.5, 0.8496, 0.5, 0.959, 0.5, 0.959, 0.5, 0.959, 0.5, 0.959, 0.5, 0.959, 0.5, 0.959, 0.5, 0.959, 0.5, 0.959, 0.5, 0.959, 0.5, 0.959, 0.5, 0.959, 0.5, 0.959, 0.5, 0.959, 0.5, 0.959, 0.5, 0.959, 0.5, 0.8496, 0.5, 0.8496, 0.5, 0.8496, 0.5, 0.959, 0.5, 0.959, 0.5, 0.959, 0.5, 0.959, 0.5, 0.959, 0.5, 0.959, 0.5, 0.8496, 0.5, 0.8496, 0.5, 0.8496, 0.5, 0.959, 0.5, 0.959, 0.5, 0.959, 0.5, 0.8496, 0.5, 0.8496, 0.5, 0.8496, 0.5, 0.8496, 0.5, 0.8496, 0.5, 0.8496, 0.5, 0.8496, 0.5, 0.8496, 0.5, 0.8496, 0.5, 0.8496, 0.5, 0.8496, 0.5, 0.8496, 0.5, 0.8496, 0.5, 0.8496, 0.5, 0.8496, 0.5, 0.959, 0.5, 0.959, 0.5, 0.959, 0.5, 0.8496, 0.5, 0.8496, 0.5, 0.8496, 0.5, 0.8496, 0.5, 0.8496, 0.5, 0.8496, 0.5, 0.959, 0.5, 0.959, 0.5, 0.959, 0.5, 0.8496, 0.5, 0.8496, 0.5, 0.8496, 0.5, 0.959, 0.5, 0.959, 0.5, 0.959, 0.5, 0.959, 0.5, 0.959, 0.5, 0.959, 0.5, 0.959, 0.5, 0.959, 0.5, 0.959, 0.5, 0.959, 0.5, 0.959, 0.5, 0.959, 0.5, 0.959, 0.5, 0.959, 0.5, 0.959, 0.5, 0.8496, 0.5, 0.8496, 0.5, 0.8496, 0.5, 0.959, 0.5, 0.959, 0.5, 0.959, 0.5, 0.959, 0.5, 0.959, 0.5, 0.959, 0.5, 0.8496, 0.5, 0.8496, 0.5, 0.8496, 0.5, 0.959, 0.5, 0.959, 0.5, 0.959, 0.5, 0.8496, 0.5, 0.8496, 0.5, 0.8496, 0.5, 0.8496, 0.5, 0.8496, 0.5, 0.8496, 0.5, 0.8496, 0.5, 0.8496, 0.5, 0.8496, 0.5, 0.8496, 0.5, 0.8496, 0.5, 0.8496, 0.5, 0.8496, 0.5, 0.8496, 0.5, 0.8496, 0.5, 0.959, 0.5, 0.959, 0.5, 0.959, 0.5, 0.8496, 0.5, 0.8496, 0.5, 0.8496, 0.5, 0.8496, 0.5, 0.8496, 0.5, 0.8496, 0.5, 0.959, 0.5, 0.959, 0.5, 0.959, 0.5, 0.8496, 0.5, 0.8496, 0.5, 0.8496, 0.5, 0.959, 0.5, 0.959, 0.5, 0.959, 0.5, 0.959, 0.5, 0.959, 0.5, 0.959, 0.5, 0.959, 0.5, 0.959, 0.5, 0.959, 0.5, 0.959, 0.5, 0.959, 0.5, 0.959, 0.5, 0.959, 0.5, 0.959, 0.5, 0.959, 0.5, 0.8496, 0.5, 0.8496, 0.5, 0.8496, 0.5, 0.959, 0.5, 0.959, 0.5, 0.959, 0.5, 0.959, 0.5, 0.959, 0.5, 0.959, 0.5, 0.8496, 0.5, 0.8496, 0.5, 0.8496, 0.5, 0.959, 0.5, 0.959, 0.5, 0.959, 0.5, 0.8496, 0.5, 0.8496, 0.5, 0.8496, 0.5, 0.8496, 0.5, 0.8496, 0.5, 0.8496, 0.5, 0.8496, 0.5, 0.8496, 0.5, 0.8496, 0.5, 0.8496, 0.5, 0.8496, 0.5, 0.8496, 0.5, 0.8496, 0.5, 0.8496, 0.5, 0.8496, 0.5, 0.959, 0.5, 0.959, 0.5, 0.959, 0.5, 0.8496, 0.5, 0.8496, 0.5, 0.8496, 0.5, 0.8496, 0.5, 0.8496, 0.5, 0.8496, 0.5, 0.959, 0.5, 0.959, 0.5, 0.959, 0.5, 0.8496, 0.5, 0.8496, 0.5, 0.8496, 0.5, 0.959, 0.5, 0.959, 0.5, 0.959, 0.5, 0.959, 0.5, 0.959, 0.5, 0.959, 0.5, 0.959, 0.5, 0.959, 0.5, 0.959, 0.5, 0.959, 0.5, 0.959, 0.5, 0.959, 0.5, 0.959, 0.5, 0.959, 0.5, 0.959, 0.5, 0.8496, 0.5, 0.8496, 0.5, 0.8496, 0.5, 0.959, 0.5, 0.959, 0.5, 0.959, 0.5, 0.959, 0.5, 0.959, 0.5, 0.959, 0.5, 0.8496, 0.5, 0.8496, 0.5, 0.8496, 0.5, 0.959, 0.5, 0.959, 0.5, 0.959, 0.5, 0.8496, 0.5, 0.8496, 0.5, 0.8496, 0.5, 0.8496, 0.5, 0.8496, 0.5, 0.8496, 0.5, 0.8496, 0.5, 0.8496, 0.5, 0.8496, 0.5, 0.8496, 0.5, 0.8496, 0.5, 0.8496, 0.5, 0.8496, 0.5, 0.8496, 0.5, 0.8496, 0.5, 0.959, 0.5, 0.959, 0.5, 0.959, 0.5, 0.8496, 0.5, 0.8496, 0.5, 0.8496, 0.5, 0.8496, 0.5, 0.8496, 0.5, 0.8496, 0.5, 0.959, 0.5, 0.959, 0.5, 0.959, 0.5, 0.8496, 0.5, 0.8496, 0.5, 0.8496, 0.5, 0.959, 0.5, 0.959, 0.5, 0.959, 0.5, 0.959, 0.5, 0.959, 0.5, 0.959, 0.5, 0.959, 0.5, 0.959, 0.5, 0.959, 0.5, 0.959, 0.5, 0.959, 0.5, 0.959, 0.5, 0.959, 0.5, 0.959, 0.5, 0.959, 0.5, 0.8496, 0.5, 0.8496, 0.5, 0.8496, 0.5, 0.959, 0.5, 0.959, 0.5, 0.959, 0.5, 0.959, 0.5, 0.959, 0.5, 0.959, 0.5, 0.8496, 0.5, 0.8496, 0.5, 0.8496, 0.5, 0.959, 0.5, 0.959, 0.5, 0.959, 0.5, 0.8496, 0.5, 0.8496, 0.5, 0.8496, 0.5, 0.8496, 0.5, 0.8496, 0.5, 0.8496, 0.5, 0.8496, 0.5, 0.8496, 0.5, 0.8496, 0.5, 0.8496, 0.5, 0.8496, 0.5, 0.8496, 0.5, 0.8496, 0.5, 0.8496, 0.5, 0.8496, 0.5, 0.959, 0.5, 0.959, 0.5, 0.959, 0.5, 0.8496, 0.5, 0.8496, 0.5, 0.8496, 0.5, 0.8496, 0.5, 0.8496, 0.5, 0.8496, 0.5, 0.959, 0.5, 0.959, 0.5, 0.959, 0.5, 0.8496, 0.5, 0.8496, 0.5, 0.8496, 0.5, 0.959, 0.5, 0.959, 0.5, 0.959, 0.5, 0.959, 0.5, 0.959, 0.5, 0.959, 0.5, 0.959, 0.5, 0.959, 0.5, 0.959, 0.5, 0.959, 0.5, 0.959, 0.5, 0.959, 0.5, 0.959, 0.5, 0.959, 0.5, 0.959, 0.5, 0.8496, 0.5, 0.8496, 0.5, 0.8496, 0.5, 0.959, 0.5, 0.959, 0.5, 0.959, 0.5, 0.959, 0.5, 0.959, 0.5, 0.959, 0.5, 0.8496, 0.5, 0.8496, 0.5, 0.8496, 0.5, 0.959, 0.5, 0.959, 0.5, 0.959, 0.5, 0.8496, 0.5, 0.8496, 0.5, 0.8496, 0.5, 0.8496, 0.5, 0.8496, 0.5, 0.8496, 0.5, 0.8496, 0.5, 0.8496, 0.5, 0.8496, 0.5, 0.8496, 0.5, 0.8496, 0.5, 0.8496, 0.5, 0.8496, 0.5, 0.8496, 0.5, 0.8496, 0.5, 0.959, 0.5, 0.959, 0.5, 0.959, 0.5, 0.8496, 0.5, 0.8496, 0.5, 0.8496, 0.5, 0.8496, 0.5, 0.8496, 0.5, 0.8496, 0.5, 0.959, 0.5, 0.959, 0.5, 0.959, 0.5, 0.959, 0.5, 0.959, 0.5, 0.959, 0.5, 0.8496, 0.5, 0.8496, 0.5, 0.8496, 0.5, 0.8496, 0.5, 0.8496, 0.5, 0.8496, 0.5, 0.959, 0.5, 0.959, 0.5, 0.959, 0.5, 0.959, 0.5, 0.959, 0.5, 0.959, 0.5, 0.8496, 0.5, 0.8496, 0.5, 0.8496, 0.5, 0.8496, 0.5, 0.8496, 0.5, 0.8496, 0.5, 0.959, 0.5, 0.959, 0.5, 0.959, 0.5, 0.959, 0.5, 0.959, 0.5, 0.959, 0.5, 0.8496, 0.5, 0.8496, 0.5, 0.8496, 0.5, 0.8496, 0.5, 0.8496, 0.5, 0.8496, 0.5, 0.959, 0.5, 0.959, 0.5, 0.959, 0.5, 0.959, 0.5, 0.959, 0.5, 0.959, 0.5, 0.8496, 0.5, 0.8496, 0.5, 0.8496, 0.5, 0.8496, 0.5, 0.8496, 0.5, 0.8496, 0.5, 0.959, 0.5, 0.959, 0.5, 0.959, 0.5, 0.959, 0.5, 0.959, 0.5, 0.959, 0.5, 0.8496, 0.5, 0.8496, 0.5, 0.8496, 0.5, 0.8496, 0.5, 0.8496, 0.5, 0.8496, 0.5, 0.959, 0.5, 0.959, 0.5, 0.959, 0.5, 0.959, 0.5, 0.959, 0.5, 0.959, 0.5, 0.8496, 0.5, 0.8496, 0.5, 0.8496, 0.5, 0.8496, 0.5, 0.8496, 0.5, 0.8496, 0.5, 0.959, 0.5, 0.959, 0.5, 0.959, 0.5, 0.959, 0.5, 0.959, 0.5, 0.959, 0.5, 0.8496, 0.5, 0.8496, 0.5, 0.8496, 0.5, 0.8496, 0.5, 0.8496, 0.5, 0.8496, 0.5, 0.959, 0.5, 0.959, 0.5, 0.959, 0.5, 0.959, 0.5, 0.959, 0.5, 0.959, 0.5, 0.8496, 0.5, 0.8496, 0.5, 0.8496, 0.5, 0.8496, 0.5, 0.8496, 0.5, 0.8496, 0.5, 0.959, 0.5, 0.959, 0.5, 0.959, 0.5, 0.959, 0.5, 0.959, 0.5, 0.959, 0.5, 0.8496, 0.5, 0.8496, 0.5, 0.8496, 0.5, 0.8496, 0.5, 0.8496, 0.5, 0.8496, 0.5, 0.959, 0.5, 0.959, 0.5, 0.959, 0.5, 0.959, 0.5, 0.959, 0.5, 0.959, 0.5, 0.8496, 0.5, 0.8496, 0.5, 0.8496, 0.5, 0.8496, 0.5, 0.8496, 0.5, 0.8496, 0.5, 0.959, 0.5, 0.959, 0.5, 0.959, 0.5, 0.8496, 0.5, 0.8496, 0.5, 0.8496, 0.5, 0.8496, 0.5, 0.8496, 0.5, 0.8496, 0.5, 0.959, 0.5, 0.959, 0.5, 0.959, 0.5, 0.8496, 0.5, 0.8496, 0.5, 0.8496, 0.5, 0.8496, 0.5, 0.8496, 0.5, 0.8496, 0.5, 0.959, 0.5, 0.959, 0.5, 0.959, 0.5, 0.959, 0.5, 0.959, 0.5, 0.959, 0.5, 0.8496, 0.5, 0.8496, 0.5, 0.8496, 0.5, 0.8496, 0.5, 0.8496, 0.5, 0.8496, 0.5, 0.959, 0.5, 0.959, 0.5, 0.959, 0.5, 0.959, 0.5, 0.959, 0.5, 0.959, 0.5, 0.8496, 0.5, 0.8496, 0.5, 0.8496, 0.5, 0.8496, 0.5, 0.8496, 0.5, 0.8496, 0.5, 0.959, 0.5, 0.959, 0.5, 0.959, 0.5, 0.959, 0.5, 0.959, 0.5, 0.959, 0.5, 0.8496, 0.5, 0.8496, 0.5, 0.8496, 0.5, 0.8496, 0.5, 0.8496, 0.5, 0.8496, 0.5, 0.959, 0.5, 0.959, 0.5, 0.959, 0.5, 0.959, 0.5, 0.959, 0.5, 0.959, 0.5, 0.8496, 0.5, 0.8496, 0.5, 0.8496, 0.5, 0.8496, 0.5, 0.8496, 0.5, 0.8496, 0.5, 0.959, 0.5, 0.959, 0.5, 0.959, 0.5, 0.959, 0.5, 0.959, 0.5, 0.959, 0.5, 0.8496, 0.5, 0.8496, 0.5, 0.8496, 0.5, 0.8496, 0.5, 0.8496, 0.5, 0.8496, 0.5, 0.959, 0.5, 0.959, 0.5, 0.959, 0.5, 0.959, 0.5, 0.959, 0.5, 0.959, 0.5, 0.8496, 0.5, 0.8496, 0.5, 0.8496, 0.5, 0.8496, 0.5, 0.8496, 0.5, 0.8496, 0.5, 0.959, 0.5, 0.959, 0.5, 0.959, 0.5, 0.959, 0.5, 0.959, 0.5, 0.959, 0.5, 0.8496, 0.5, 0.8496, 0.5, 0.8496, 0.5, 0.8496, 0.5, 0.8496, 0.5, 0.8496, 0.5, 0.959, 0.5, 0.959, 0.5, 0.959, 0.5, 0.959, 0.5, 0.959, 0.5, 0.959, 0.5, 0.8496, 0.5, 0.8496, 0.5, 0.8496, 0.5, 0.8496, 0.5, 0.8496, 0.5, 0.8496, 0.5, 0.959, 0.5, 0.959, 0.5, 0.959, 0.5, 0.959, 0.5, 0.959, 0.5, 0.959, 0.5, 0.8496, 0.5, 0.8496, 0.5, 0.8496, 0.5, 0.8496, 0.5, 0.8496, 0.5, 0.8496, 0.5, 0.959, 0.5, 0.959, 0.5, 0.959, 0.5, 0.959, 0.5, 0.959, 0.5, 0.959, 0.5, 0.8496, 0.5, 0.8496, 0.5, 0.8496, 0.5, 0.8496, 0.5, 0.8496, 0.5, 0.8496, 0.5, 0.959, 0.5, 0.959, 0.5, 0.959, 0.5, 0.8496, 0.5, 0.8496, 0.5, 0.8496, 0.5])
me_untitled.materials.append(mat_palette)
me_untitled.update()
me_untitled.normals_split_custom_set([tuple(v) for v in zip(*[iter([-1.0, 0.0, 0.0, -1.0, 0.0, 0.0, -1.0, 0.0, 0.0, -1.0, 0.0, 0.0, -1.0, 0.0, 0.0, -1.0, 0.0, 0.0, 1.0, 0.0, 0.0, 1.0, 0.0, 0.0, 1.0, 0.0, 0.0, 1.0, 0.0, 0.0, 1.0, 0.0, 0.0, 1.0, 0.0, 0.0, 0.0, 0.0, 1.0, 0.0, 0.0, 1.0, 0.0, 0.0, 1.0, 0.0, 0.0, 1.0, 0.0, 0.0, 1.0, 0.0, 0.0, 1.0, 0.0, 0.0, 1.0, 0.0, 0.0, 1.0, 0.0, 0.0, 1.0, 0.0, 0.0, 1.0, 0.0, 0.0, 1.0, 0.0, 0.0, 1.0, 1.987e-06, 0.0, 1.0, 1.987e-06, 0.0, 1.0, 1.987e-06, 0.0, 1.0, 0.0, 0.0, 1.0, 0.0, 0.0, 1.0, 0.0, 0.0, 1.0, 0.0, 0.0, 1.0, 0.0, 0.0, 1.0, 0.0, 0.0, 1.0, 0.0, 0.0, 1.0, 0.0, 0.0, 1.0, 0.0, 0.0, 1.0, 0.0, 0.0, 1.0, 0.0, 0.0, 1.0, 0.0, 0.0, 1.0, 0.0, 0.0, 1.0, 0.0, 0.0, 1.0, 0.0, 0.0, 1.0, 0.0, 0.0, 1.0, 0.0, 0.0, 1.0, 0.0, 0.0, 1.0, 0.0, 0.0, 1.0, 0.0, 0.0, 1.0, 0.0, 0.0, 1.0, 0.0, 0.0, 1.0, 0.0, 0.0, 1.0, 0.0, 0.0, 1.0, 0.0, 0.0, 1.0, 0.0, 0.0, 1.0, 0.0, 0.0, 1.0, 0.0, 0.0, 1.0, 0.0, 0.0, 1.0, 0.0, 0.0, 1.0, 0.0, 0.0, 1.0, 0.0, 0.0, 1.0, 0.0, 0.0, 1.0, 0.0, 0.0, 1.0, 0.0, 0.0, 1.0, 0.0, 0.0, 1.0, 0.0, 0.0, 1.0, 0.0, 0.0, 1.0, 0.0, 0.0, 1.0, 0.0, 0.0, 1.0, 0.0, 0.0, 1.0, 0.0, 0.0, 1.0, 0.0, 0.0, 1.0, 0.0, 0.0, 1.0, 0.0, 0.0, 1.0, 0.0, 0.0, 1.0, 0.0, 0.0, 1.0, 0.0, 0.0, 1.0, 0.0, 0.0, 1.0, 0.0, 0.0, 1.0, 0.0, 0.0, 1.0, -2.98e-06, 0.0, 1.0, -2.98e-06, 0.0, 1.0, -2.98e-06, 0.0, 1.0, 0.0, 0.0, 1.0, 0.0, 0.0, 1.0, 0.0, 0.0, 1.0, 1.987e-06, 0.0, 1.0, 1.987e-06, 0.0, 1.0, 1.987e-06, 0.0, 1.0, 0.0, 0.0, 1.0, 0.0, 0.0, 1.0, 0.0, 0.0, 1.0, 0.0, 0.0, 1.0, 0.0, 0.0, 1.0, 0.0, 0.0, 1.0, 0.0, 0.0, 1.0, 0.0, 0.0, 1.0, 0.0, 0.0, 1.0, 0.0, 0.0, 1.0, 0.0, 0.0, 1.0, 0.0, 0.0, 1.0, 0.0, 0.0, 1.0, 0.0, 0.0, 1.0, 0.0, 0.0, 1.0, 0.0, 0.0, 1.0, 0.0, 0.0, 1.0, 0.0, 0.0, 1.0, 0.0, 0.0, 1.0, 0.0, 0.0, 1.0, 0.0, 0.0, 1.0, 0.0, 0.0, 1.0, 0.0, 0.0, 1.0, 0.0, 0.0, 1.0, 0.0, 0.0, 1.0, 0.0, 0.0, 1.0, 0.0, 0.0, 1.0, 0.0, 0.0, 1.0, 0.0, 0.0, 1.0, 0.0, 0.0, 1.0, 0.0, 0.0, 1.0, 0.0, 0.0, 1.0, 0.0, 0.0, 1.0, 0.0, 0.0, 1.0, 0.0, 0.0, 1.0, 0.0, 0.0, 1.0, 0.0, 0.0, 1.0, 0.0, 0.0, 1.0, 0.0, 0.0, 1.0, 0.0, 0.0, 1.0, 0.0, 0.0, 1.0, 0.0, 0.0, 1.0, 0.0, 0.0, 1.0, 0.0, 0.0, 1.0, 0.0, 0.0, 1.0, 0.0, 0.0, 1.0, 0.0, 0.0, 1.0, 0.0, 0.0, 1.0, 0.0, 0.0, 1.0, 0.0, 0.0, 1.0, 0.0, 0.0, 1.0, -2.98e-06, 0.0, 1.0, -2.98e-06, 0.0, 1.0, -2.98e-06, 0.0, 1.0, 0.0, 0.0, 1.0, 0.0, 0.0, 1.0, 0.0, 0.0, 1.0, 1.987e-06, 0.0, 1.0, 1.987e-06, 0.0, 1.0, 1.987e-06, 0.0, 1.0, 0.0, 0.0, 1.0, 0.0, 0.0, 1.0, 0.0, 0.0, 1.0, 0.0, 0.0, 1.0, 0.0, 0.0, 1.0, 0.0, 0.0, 1.0, 0.0, 0.0, 1.0, 0.0, 0.0, 1.0, 0.0, 0.0, 1.0, 0.0, 0.0, 1.0, 0.0, 0.0, 1.0, 0.0, 0.0, 1.0, 0.0, 0.0, 1.0, 0.0, 0.0, 1.0, 0.0, 0.0, 1.0, 0.0, 0.0, 1.0, 0.0, 0.0, 1.0, 0.0, 0.0, 1.0, 0.0, 0.0, 1.0, 0.0, 0.0, 1.0, 0.0, 0.0, 1.0, 0.0, 0.0, 1.0, 0.0, 0.0, 1.0, 0.0, 0.0, 1.0, 0.0, 0.0, 1.0, 0.0, 0.0, 1.0, 0.0, 0.0, 1.0, 0.0, 0.0, 1.0, 0.0, 0.0, 1.0, 0.0, 0.0, 1.0, 0.0, 0.0, 1.0, 0.0, 0.0, 1.0, 0.0, 0.0, 1.0, 0.0, 0.0, 1.0, 0.0, 0.0, 1.0, 0.0, 0.0, 1.0, 0.0, 0.0, 1.0, 0.0, 0.0, 1.0, 0.0, 0.0, 1.0, 0.0, 0.0, 1.0, 0.0, 0.0, 1.0, 0.0, 0.0, 1.0, 0.0, 0.0, 1.0, 0.0, 0.0, 1.0, 0.0, 0.0, 1.0, 0.0, 0.0, 1.0, 0.0, 0.0, 1.0, 0.0, 0.0, 1.0, 0.0, 0.0, 1.0, 0.0, 0.0, 1.0, 0.0, 0.0, 1.0, -2.98e-06, 0.0, 1.0, -2.98e-06, 0.0, 1.0, -2.98e-06, 0.0, 1.0, 0.0, 0.0, 1.0, 0.0, 0.0, 1.0, 0.0, 0.0, 1.0, 1.987e-06, 0.0, 1.0, 1.987e-06, 0.0, 1.0, 1.987e-06, 0.0, 1.0, 0.0, 0.0, 1.0, 0.0, 0.0, 1.0, 0.0, 0.0, 1.0, 0.0, 0.0, 1.0, 0.0, 0.0, 1.0, 0.0, 0.0, 1.0, 0.0, 0.0, 1.0, 0.0, 0.0, 1.0, 0.0, 0.0, 1.0, 0.0, 0.0, 1.0, 0.0, 0.0, 1.0, 0.0, 0.0, 1.0, 0.0, 0.0, 1.0, 0.0, 0.0, 1.0, 0.0, 0.0, 1.0, 0.0, 0.0, 1.0, 0.0, 0.0, 1.0, 0.0, 0.0, 1.0, 0.0, 0.0, 1.0, 0.0, 0.0, 1.0, 0.0, 0.0, 1.0, 0.0, 0.0, 1.0, 0.0, 0.0, 1.0, 0.0, 0.0, 1.0, 0.0, 0.0, 1.0, 0.0, 0.0, 1.0, 0.0, 0.0, 1.0, 0.0, 0.0, 1.0, 0.0, 0.0, 1.0, 0.0, 0.0, 1.0, 0.0, 0.0, 1.0, 0.0, 0.0, 1.0, 0.0, 0.0, 1.0, 0.0, 0.0, 1.0, 0.0, 0.0, 1.0, 0.0, 0.0, 1.0, 0.0, 0.0, 1.0, 0.0, 0.0, 1.0, 0.0, 0.0, 1.0, 0.0, 0.0, 1.0, 0.0, 0.0, 1.0, 0.0, 0.0, 1.0, 0.0, 0.0, 1.0, 0.0, 0.0, 1.0, 0.0, 0.0, 1.0, 0.0, 0.0, 1.0, 0.0, 0.0, 1.0, 0.0, 0.0, 1.0, 0.0, 0.0, 1.0, 0.0, 0.0, 1.0, 0.0, 0.0, 1.0, -2.98e-06, 0.0, 1.0, -2.98e-06, 0.0, 1.0, -2.98e-06, 0.0, 1.0, 0.0, 0.0, 1.0, 0.0, 0.0, 1.0, 0.0, 0.0, 1.0, 1.987e-06, 0.0, 1.0, 1.987e-06, 0.0, 1.0, 1.987e-06, 0.0, 1.0, 0.0, 0.0, 1.0, 0.0, 0.0, 1.0, 0.0, 0.0, 1.0, 0.0, 0.0, 1.0, 0.0, 0.0, 1.0, 0.0, 0.0, 1.0, 0.0, 0.0, 1.0, 0.0, 0.0, 1.0, 0.0, 0.0, 1.0, 0.0, 0.0, 1.0, 0.0, 0.0, 1.0, 0.0, 0.0, 1.0, 0.0, 0.0, 1.0, 0.0, 0.0, 1.0, 0.0, 0.0, 1.0, 0.0, 0.0, 1.0, 0.0, 0.0, 1.0, 0.0, 0.0, 1.0, 0.0, 0.0, 1.0, 0.0, 0.0, 1.0, 0.0, 0.0, 1.0, 0.0, 0.0, 1.0, 0.0, 0.0, 1.0, 0.0, 0.0, 1.0, 0.0, 0.0, 1.0, 0.0, 0.0, 1.0, 0.0, 0.0, 1.0, 0.0, 0.0, 1.0, 0.0, 0.0, 1.0, 0.0, 0.0, 1.0, 0.0, 0.0, 1.0, 0.0, 0.0, 1.0, 0.0, 0.0, 1.0, 0.0, 0.0, 1.0, 0.0, 0.0, 1.0, 0.0, 0.0, 1.0, 0.0, 0.0, 1.0, 0.0, 0.0, 1.0, 0.0, 0.0, 1.0, 0.0, 0.0, 1.0, 0.0, 0.0, 1.0, 0.0, 0.0, 1.0, 0.0, 0.0, 1.0, 0.0, 0.0, 1.0, 0.0, 0.0, 1.0, 0.0, 0.0, 1.0, 0.0, 0.0, 1.0, 0.0, 0.0, 1.0, 0.0, 0.0, 1.0, 0.0, 0.0, 1.0, 0.0, 0.0, 1.0, -2.98e-06, 0.0, 1.0, -2.98e-06, 0.0, 1.0, -2.98e-06, 0.0, 1.0, 0.0, 0.0, 1.0, 0.0, 0.0, 1.0, 0.0, 0.0, 1.0, 1.987e-06, 0.0, 1.0, 1.987e-06, 0.0, 1.0, 1.987e-06, 0.0, 1.0, 0.0, 0.0, 1.0, 0.0, 0.0, 1.0, 0.0, 0.0, 1.0, 0.0, 0.0, 1.0, 0.0, 0.0, 1.0, 0.0, 0.0, 1.0, 0.0, 0.0, 1.0, 0.0, 0.0, 1.0, 0.0, 0.0, 1.0, 0.0, 0.0, 1.0, 0.0, 0.0, 1.0, 0.0, 0.0, 1.0, 0.0, 0.0, 1.0, 0.0, 0.0, 1.0, 0.0, 0.0, 1.0, 0.0, 0.0, 1.0, 0.0, 0.0, 1.0, 0.0, 0.0, 1.0, 0.0, 0.0, 1.0, 0.0, 0.0, 1.0, 0.0, 0.0, 1.0, 0.0, 0.0, 1.0, 0.0, 0.0, 1.0, 0.0, 0.0, 1.0, 0.0, 0.0, 1.0, 0.0, 0.0, 1.0, 0.0, 0.0, 1.0, 0.0, 0.0, 1.0, 0.0, 0.0, 1.0, 0.0, 0.0, 1.0, 0.0, 0.0, 1.0, 0.0, 0.0, 1.0, 0.0, 0.0, 1.0, 0.0, 0.0, 1.0, 0.0, 0.0, 1.0, 0.0, 0.0, 1.0, 0.0, 0.0, 1.0, 0.0, 0.0, 1.0, 0.0, 0.0, 1.0, 0.0, 0.0, 1.0, 0.0, 0.0, 1.0, 0.0, 0.0, 1.0, 0.0, 0.0, 1.0, 0.0, 0.0, 1.0, 0.0, 0.0, 1.0, 0.0, 0.0, 1.0, 0.0, 0.0, 1.0, 0.0, 0.0, 1.0, 0.0, 0.0, 1.0, 0.0, 0.0, 1.0, 0.0, 0.0, 1.0, -2.98e-06, 0.0, 1.0, -2.98e-06, 0.0, 1.0, -2.98e-06, 0.0, 1.0, 0.0, 0.0, 1.0, 0.0, 0.0, 1.0, 0.0, 0.0, 1.0, 1.987e-06, 0.0, 1.0, 1.987e-06, 0.0, 1.0, 1.987e-06, 0.0, 1.0, 0.0, 0.0, 1.0, 0.0, 0.0, 1.0, 0.0, 0.0, 1.0, 0.0, 0.0, 1.0, 0.0, 0.0, 1.0, 0.0, 0.0, 1.0, 0.0, 0.0, 1.0, 0.0, 0.0, 1.0, 0.0, 0.0, 1.0, 0.0, 0.0, 1.0, 0.0, 0.0, 1.0, 0.0, 0.0, 1.0, 0.0, 0.0, 1.0, 0.0, 0.0, 1.0, 0.0, 0.0, 1.0, 0.0, 0.0, 1.0, 0.0, 0.0, 1.0, 0.0, 0.0, 1.0, 0.0, 0.0, 1.0, 0.0, 0.0, 1.0, 0.0, 0.0, 1.0, 0.0, 0.0, 1.0, 0.0, 0.0, 1.0, 0.0, 0.0, 1.0, 0.0, 0.0, 1.0, 0.0, 0.0, 1.0, 0.0, 0.0, 1.0, 0.0, 0.0, 1.0, 0.0, 0.0, 1.0, 0.0, 0.0, 1.0, 0.0, 0.0, 1.0, 0.0, 0.0, 1.0, 0.0, 0.0, 1.0, 0.0, 0.0, 1.0, 0.0, 0.0, 1.0, 0.0, 0.0, 1.0, 0.0, 0.0, 1.0, 0.0, 0.0, 1.0, 0.0, 0.0, 1.0, 0.0, 0.0, 1.0, 0.0, 0.0, 1.0, 0.0, 0.0, 1.0, 0.0, 0.0, 1.0, 0.0, 0.0, 1.0, 0.0, 0.0, 1.0, 0.0, 0.0, 1.0, 0.0, 0.0, 1.0, 0.0, 0.0, 1.0, 0.0, 0.0, 1.0, 0.0, 0.0, 1.0, 0.0, 0.0, 1.0, -2.98e-06, 0.0, 1.0, -2.98e-06, 0.0, 1.0, -2.98e-06, 0.0, 1.0, 0.0, 0.0, 1.0, 0.0, 0.0, 1.0, 0.0, 0.0, 1.0, 1.987e-06, 0.0, 1.0, 1.987e-06, 0.0, 1.0, 1.987e-06, 0.0, 1.0, 0.0, 0.0, 1.0, 0.0, 0.0, 1.0, 0.0, 0.0, 1.0, 0.0, 0.0, 1.0, 0.0, 0.0, 1.0, 0.0, 0.0, 1.0, 0.0, 0.0, 1.0, 0.0, 0.0, 1.0, 0.0, 0.0, 1.0, 0.0, 0.0, 1.0, 0.0, 0.0, 1.0, 0.0, 0.0, 1.0, 0.0, 0.0, 1.0, 0.0, 0.0, 1.0, 0.0, 0.0, 1.0, 0.0, 0.0, 1.0, 0.0, 0.0, 1.0, 0.0, 0.0, 1.0, 0.0, 0.0, 1.0, 0.0, 0.0, 1.0, 0.0, 0.0, 1.0, 0.0, 0.0, 1.0, 0.0, 0.0, 1.0, 0.0, 0.0, 1.0, 0.0, 0.0, 1.0, 0.0, 0.0, 1.0, 0.0, 0.0, 1.0, 0.0, 0.0, 1.0, 0.0, 0.0, 1.0, 0.0, 0.0, 1.0, 0.0, 0.0, 1.0, 0.0, 0.0, 1.0, 0.0, 0.0, 1.0, 0.0, 0.0, 1.0, 0.0, 0.0, 1.0, 0.0, 0.0, 1.0, 0.0, 0.0, 1.0, 0.0, 0.0, 1.0, 0.0, 0.0, 1.0, 0.0, 0.0, 1.0, 0.0, 0.0, 1.0, 0.0, 0.0, 1.0, 0.0, 0.0, 1.0, 0.0, 0.0, 1.0, 0.0, 0.0, 1.0, 0.0, 0.0, 1.0, 0.0, 0.0, 1.0, 0.0, 0.0, 1.0, 0.0, 0.0, 1.0, 0.0, 0.0, 1.0, 0.0, 0.0, 1.0, -2.98e-06, 0.0, 1.0, -2.98e-06, 0.0, 1.0, -2.98e-06, 0.0, 1.0, 0.0, 0.0, 1.0, 0.0, 0.0, 1.0, 0.0, 0.0, 1.0, 1.987e-06, 0.0, 1.0, 1.987e-06, 0.0, 1.0, 1.987e-06, 0.0, 1.0, 0.0, 0.0, 1.0, 0.0, 0.0, 1.0, 0.0, 0.0, 1.0, 0.0, 0.0, 1.0, 0.0, 0.0, 1.0, 0.0, 0.0, 1.0, 0.0, 0.0, 1.0, 0.0, 0.0, 1.0, 0.0, 0.0, 1.0, 0.0, 0.0, 1.0, 0.0, 0.0, 1.0, 0.0, 0.0, 1.0, 0.0, 0.0, 1.0, 0.0, 0.0, 1.0, 0.0, 0.0, 1.0, 0.0, 0.0, 1.0, 0.0, 0.0, 1.0, 0.0, 0.0, 1.0, 0.0, 0.0, 1.0, 0.0, 0.0, 1.0, 0.0, 0.0, 1.0, 0.0, 0.0, 1.0, 0.0, 0.0, 1.0, 0.0, 0.0, 1.0, 0.0, 0.0, 1.0, 0.0, 0.0, 1.0, 0.0, 0.0, 1.0, 0.0, 0.0, 1.0, 0.0, 0.0, 1.0, 0.0, 0.0, 1.0, 0.0, 0.0, 1.0, 0.0, 0.0, 1.0, 0.0, 0.0, 1.0, 0.0, 0.0, 1.0, 0.0, 0.0, 1.0, 0.0, 0.0, 1.0, 0.0, 0.0, 1.0, 0.0, 0.0, 1.0, 0.0, 0.0, 1.0, 0.0, 0.0, 1.0, 0.0, 0.0, 1.0, 0.0, 0.0, 1.0, 0.0, 0.0, 1.0, 0.0, 0.0, 1.0, 0.0, 0.0, 1.0, 0.0, 0.0, 1.0, 0.0, 0.0, 1.0, 0.0, 0.0, 1.0, 0.0, 0.0, 1.0, 0.0, 0.0, 1.0, 0.0, 0.0, 1.0, -2.98e-06, 0.0, 1.0, -2.98e-06, 0.0, 1.0, -2.98e-06, 0.0, 1.0, 0.0, 0.0, 1.0, 0.0, 0.0, 1.0, 0.0, 0.0, 1.0, 1.987e-06, 0.0, 1.0, 1.987e-06, 0.0, 1.0, 1.987e-06, 0.0, 1.0, 0.0, 0.0, 1.0, 0.0, 0.0, 1.0, 0.0, 0.0, 1.0, 0.0, 0.0, 1.0, 0.0, 0.0, 1.0, 0.0, 0.0, 1.0, 0.0, 0.0, 1.0, 0.0, 0.0, 1.0, 0.0, 0.0, 1.0, 0.0, 0.0, 1.0, 0.0, 0.0, 1.0, 0.0, 0.0, 1.0, 0.0, 0.0, 1.0, 0.0, 0.0, 1.0, 0.0, 0.0, 1.0, 0.0, 0.0, 1.0, 0.0, 0.0, 1.0, 0.0, 0.0, 1.0, 0.0, 0.0, 1.0, 0.0, 0.0, 1.0, 0.0, 0.0, 1.0, 0.0, 0.0, 1.0, 0.0, 0.0, 1.0, 0.0, 0.0, 1.0, 0.0, 0.0, 1.0, 0.0, 0.0, 1.0, 0.0, 0.0, 1.0, 0.0, 0.0, 1.0, 0.0, 0.0, 1.0, 0.0, 0.0, 1.0, 0.0, 0.0, 1.0, 0.0, 0.0, 1.0, 0.0, 0.0, 1.0, 0.0, 0.0, 1.0, 0.0, 0.0, 1.0, 0.0, 0.0, 1.0, 0.0, 0.0, 1.0, 0.0, 0.0, 1.0, 0.0, 0.0, 1.0, 0.0, 0.0, 1.0, 0.0, 0.0, 1.0, 0.0, 0.0, 1.0, 0.0, 0.0, 1.0, 0.0, 0.0, 1.0, 0.0, 0.0, 1.0, 0.0, 0.0, 1.0, 0.0, 0.0, 1.0, 0.0, 0.0, 1.0, 0.0, 0.0, 1.0, 0.0, 0.0, 1.0, 0.0, 0.0, 1.0, -2.98e-06, 0.0, 1.0, -2.98e-06, 0.0, 1.0, -2.98e-06, 0.0, 1.0, 0.0, 0.0, 1.0, 0.0, 0.0, 1.0, 0.0, 0.0, 1.0, 1.987e-06, 0.0, 1.0, 1.987e-06, 0.0, 1.0, 1.987e-06, 0.0, 1.0, 0.0, 0.0, 1.0, 0.0, 0.0, 1.0, 0.0, 0.0, 1.0, 0.0, 0.0, 1.0, 0.0, 0.0, 1.0, 0.0, 0.0, 1.0, 0.0, 0.0, 1.0, 0.0, 0.0, 1.0, 0.0, 0.0, 1.0, 0.0, 0.0, 1.0, 0.0, 0.0, 1.0, 0.0, 0.0, 1.0, 0.0, 0.0, 1.0, 0.0, 0.0, 1.0, 0.0, 0.0, 1.0, 0.0, 0.0, 1.0, 0.0, 0.0, 1.0, 0.0, 0.0, 1.0, 0.0, 0.0, 1.0, 0.0, 0.0, 1.0, 0.0, 0.0, 1.0, -9.934e-07, 0.0, 1.0, -9.934e-07, 0.0, 1.0, -9.934e-07, 0.0, 1.0, 0.0, 0.0, 1.0, 0.0, 0.0, 1.0, 0.0, 0.0, 1.0, 0.0, 0.0, -1.0, 0.0, 0.0, -1.0, 0.0, 0.0, -1.0, 0.0, 0.0, -1.0, 0.0, 0.0, -1.0, 0.0, 0.0, -1.0, 0.0, 0.0, -1.0, 0.0, 0.0, -1.0, 0.0, 0.0, -1.0, 0.0, 0.0, -1.0, 0.0, 0.0, -1.0, 0.0, 0.0, -1.0, 0.0, 0.0, -1.0, 0.0, 0.0, -1.0, 0.0, 0.0, -1.0, 0.0, 0.0, -1.0, 0.0, 0.0, -1.0, 0.0, 0.0, -1.0, 0.0, 0.0, -1.0, 0.0, 0.0, -1.0, 0.0, 0.0, -1.0, 0.0, 0.0, -1.0, 0.0, 0.0, -1.0, 0.0, 0.0, -1.0, 0.0, 0.0, -1.0, 0.0, 0.0, -1.0, 0.0, 0.0, -1.0, 0.0, 0.0, -1.0, 0.0, 0.0, -1.0, 0.0, 0.0, -1.0, 0.0, 0.0, -1.0, 0.0, 0.0, -1.0, 0.0, 0.0, -1.0, 0.0, 0.0, -1.0, 0.0, 0.0, -1.0, 0.0, 0.0, -1.0, 0.0, 0.0, -1.0, 0.0, 0.0, -1.0, 0.0, 0.0, -1.0, 0.0, 0.0, -1.0, 0.0, 0.0, -1.0, 0.0, 0.0, -1.0, 0.0, 0.0, -1.0, 0.0, 0.0, -1.0, 0.0, 0.0, -1.0, 0.0, 0.0, -1.0, 0.0, 0.0, -1.0, 0.0, 0.0, -1.0, 0.0, 0.0, -1.0, 0.0, 0.0, -1.0, 0.0, 0.0, -1.0, 0.0, 0.0, -1.0, 0.0, 0.0, -1.0, 0.0, 0.0, -1.0, 0.0, 0.0, -1.0, 0.0, 0.0, -1.0, 0.0, 0.0, -1.0, 0.0, 0.0, -1.0, 0.0, 0.0, -1.0, 0.0, 0.0, -1.0, 0.0, 0.0, -1.0, 0.0, 0.0, -1.0, 0.0, 0.0, -1.0, 0.0, 0.0, -1.0, 0.0, 0.0, -1.0, 0.0, 0.0, -1.0, 0.0, 0.0, -1.0, 0.0, 0.0, -1.0, 0.0, 0.0, -1.0, 0.0, 0.0, -1.0, 0.0, 0.0, -1.0, 0.0, 0.0, -1.0, 0.0, 0.0, -1.0, 0.0, 0.0, -1.0, 0.0, 0.0, -1.0, 0.0, 0.0, -1.0, 0.0, 0.0, -1.0, 0.0, 0.0, -1.0, 0.0, 0.0, -1.0, 0.0, 0.0, -1.0, 0.0, 0.0, -1.0, 0.0, 0.0, -1.0, 0.0, 0.0, -1.0, 0.0, 0.0, -1.0, 0.0, 0.0, -1.0, 0.0, 0.0, -1.0, 0.0, 0.0, -1.0, 0.0, 0.0, -1.0, 0.0, 0.0, -1.0, 0.0, 0.0, -1.0, 0.0, 0.0, -1.0, 0.0, 0.0, -1.0, 0.0, 0.0, -1.0, 0.0, 0.0, -1.0, 0.0, 0.0, -1.0, 0.0, 0.0, -1.0, 0.0, 0.0, -1.0, 0.0, 0.0, -1.0, 0.0, 0.0, -1.0, 0.0, 0.0, -1.0, 0.0, 0.0, -1.0, 0.0, 0.0, -1.0, 0.0, 0.0, -1.0, 0.0, 0.0, -1.0, 0.0, 0.0, -1.0, 0.0, 0.0, -1.0, 0.0, 0.0, -1.0, 0.0, 0.0, -1.0, 0.0, 0.0, -1.0, 0.0, 0.0, -1.0, 0.0, 0.0, -1.0, 0.0, 0.0, -1.0, 0.0, 0.0, -1.0, 0.0, 0.0, -1.0, 0.0, 0.0, -1.0, 0.0, 0.0, -1.0, 0.0, 0.0, -1.0, 0.0, 0.0, -1.0, 0.0, 0.0, -1.0, 0.0, 0.0, -1.0, 0.0, 0.0, -1.0, 0.0, 0.0, -1.0, 0.0, 0.0, -1.0, 0.0, 0.0, -1.0, 0.0, 0.0, -1.0, 0.0, 0.0, -1.0, 0.0, 0.0, -1.0, 0.0, 0.0, -1.0, 0.0, 0.0, -1.0, 0.0, 0.0, -1.0, 0.0, 0.0, -1.0, 0.0, 0.0, -1.0, 0.0, 0.0, -1.0, 0.0, 0.0, -1.0, 0.0, 0.0, -1.0, 0.0, 0.0, -1.0, 0.0, 0.0, -1.0, 0.0, 0.0, -1.0, 0.0, 0.0, -1.0, 0.0, 0.0, -1.0, 0.0, 0.0, -1.0, 0.0, 0.0, -1.0, 0.0, 0.0, -1.0, 0.0, 0.0, -1.0, 0.0, 0.0, -1.0, 0.0, 0.0, -1.0, 0.0, 0.0, -1.0, 0.0, 0.0, -1.0, 0.0, 0.0, -1.0, 0.0, 0.0, -1.0, 0.0, 0.0, -1.0, 0.0, 0.0, -1.0, 0.0, 0.0, -1.0, 0.0, 0.0, -1.0, 0.0, 0.0, -1.0, 0.0, 0.0, -1.0, 0.0, 0.0, -1.0, 0.0, 0.0, -1.0, 0.0, 0.0, -1.0, 0.0, 0.0, -1.0, 0.0, 0.0, -1.0, 0.0, 0.0, -1.0, 0.0, 0.0, -1.0, 0.0, 0.0, -1.0, 0.0, 0.0, -1.0, 0.0, 0.0, -1.0, 0.0, 0.0, -1.0, 0.0, 0.0, -1.0, 0.0, 0.0, -1.0, 0.0, 0.0, -1.0, 0.0, 0.0, -1.0, 0.0, 0.0, -1.0, 0.0, 0.0, -1.0, 0.0, 0.0, -1.0, 0.0, 0.0, -1.0, 0.0, 0.0, -1.0, 0.0, 0.0, -1.0, 0.0, 0.0, -1.0, 0.0, 0.0, -1.0, 0.0, 0.0, -1.0, 0.0, 0.0, -1.0, 0.0, 0.0, -1.0, 0.0, 0.0, -1.0, 0.0, 0.0, -1.0, 0.0, 0.0, -1.0, 0.0, 0.0, -1.0, 0.0, 0.0, -1.0, 0.0, 0.0, -1.0, 0.0, 0.0, -1.0, 0.0, 0.0, -1.0, 0.0, 0.0, -1.0, 0.0, 0.0, -1.0, 0.0, 0.0, -1.0, 0.0, 0.0, -1.0, 0.0, 0.0, -1.0, 0.0, 0.0, -1.0, 0.0, 0.0, -1.0, 0.0, 0.0, -1.0, 0.0, 0.0, -1.0, 0.0, 0.0, -1.0, 0.0, 0.0, -1.0, 0.0, 0.0, -1.0, 0.0, 0.0, -1.0, 0.0, 0.0, -1.0, 0.0, 0.0, -1.0, 0.0, 0.0, -1.0, 0.0, 0.0, -1.0, 0.0, 0.0, -1.0, 0.0, 0.0, -1.0, 0.0, 0.0, -1.0, 0.0, 0.0, -1.0, 0.0, 0.0, -1.0, 0.0, 0.0, -1.0, 0.0, 0.0, -1.0, 0.0, 0.0, -1.0, 0.0, 0.0, -1.0, 0.0, 0.0, -1.0, 0.0, 0.0, -1.0, 0.0, 0.0, -1.0, 0.0, 0.0, -1.0, 0.0, 0.0, -1.0, 0.0, 0.0, -1.0, 0.0, 0.0, -1.0, 0.0, 0.0, -1.0, 0.0, 0.0, -1.0, 0.0, 0.0, -1.0, 0.0, 0.0, -1.0, 0.0, 0.0, -1.0, 0.0, 0.0, -1.0, 0.0, 0.0, -1.0, 0.0, 0.0, -1.0, 0.0, 0.0, -1.0, 0.0, 0.0, -1.0, 0.0, 0.0, -1.0, 0.0, 0.0, -1.0, 0.0, 0.0, -1.0, 0.0, 0.0, -1.0, 0.0, 0.0, -1.0, 0.0, 0.0, -1.0, 0.0, 0.0, -1.0, 0.0, 0.0, -1.0, 0.0, 0.0, -1.0, 0.0, 0.0, -1.0, 0.0, 0.0, -1.0, 0.0, 0.0, -1.0, 0.0, 0.0, -1.0, 0.0, 0.0, -1.0, 0.0, 0.0, -1.0, 0.0, 0.0, -1.0, 0.0, 0.0, -1.0, 0.0, 0.0, -1.0, 0.0, 0.0, -1.0, 0.0, 0.0, -1.0, 0.0, 0.0, -1.0, 0.0, 0.0, -1.0, 0.0, 0.0, -1.0, 0.0, 0.0, -1.0, 0.0, 0.0, -1.0, 0.0, 0.0, -1.0, 0.0, 0.0, -1.0, 0.0, 0.0, -1.0, 0.0, 0.0, -1.0, 0.0, 0.0, -1.0, 0.0, 0.0, -1.0, 0.0, 0.0, -1.0, 0.0, 0.0, -1.0, 0.0, 0.0, -1.0, 0.0, 0.0, -1.0, 0.0, 0.0, -1.0, 0.0, 0.0, -1.0, 0.0, 0.0, -1.0, 0.0, 0.0, -1.0, 0.0, 0.0, -1.0, 0.0, 0.0, -1.0, 0.0, 0.0, -1.0, 0.0, 0.0, -1.0, 0.0, 0.0, -1.0, 0.0, 0.0, -1.0, 0.0, 0.0, -1.0, 0.0, 0.0, -1.0, 0.0, 0.0, -1.0, 0.0, 0.0, -1.0, 0.0, 0.0, -1.0, 0.0, 0.0, -1.0, 0.0, 0.0, -1.0, 0.0, 0.0, -1.0, 0.0, 0.0, -1.0, 0.0, 0.0, -1.0, 0.0, 0.0, -1.0, 0.0, 0.0, -1.0, 0.0, 0.0, -1.0, 0.0, 0.0, -1.0, 0.0, 0.0, -1.0, 0.0, 0.0, -1.0, 0.0, 0.0, -1.0, 0.0, 0.0, -1.0, 0.0, 0.0, -1.0, 0.0, 0.0, -1.0, 0.0, 0.0, -1.0, 0.0, 0.0, -1.0, 0.0, 0.0, -1.0, 0.0, 0.0, -1.0, 0.0, 0.0, -1.0, 0.0, 0.0, -1.0, 0.0, 0.0, -1.0, 0.0, 0.0, -1.0, 0.0, 0.0, -1.0, 0.0, 0.0, -1.0, 0.0, 0.0, -1.0, 0.0, 0.0, -1.0, 0.0, 0.0, -1.0, 0.0, 0.0, -1.0, 0.0, 0.0, -1.0, 0.0, 0.0, -1.0, 0.0, 0.0, -1.0, 0.0, 0.0, -1.0, 0.0, 0.0, -1.0, 0.0, 0.0, -1.0, 0.0, 0.0, -1.0, 0.0, 0.0, -1.0, 0.0, 0.0, -1.0, 0.0, 0.0, -1.0, 0.0, 0.0, -1.0, 0.0, 0.0, -1.0, 0.0, 0.0, -1.0, 0.0, 0.0, -1.0, 0.0, 0.0, -1.0, 0.0, 0.0, -1.0, 0.0, 0.0, -1.0, 0.0, 0.0, -1.0, 0.0, 0.0, -1.0, 0.0, 0.0, -1.0, 0.0, 0.0, -1.0, 0.0, 0.0, -1.0, 0.0, 0.0, -1.0, 0.0, 0.0, -1.0, 0.0, 0.0, -1.0, 0.0, 0.0, -1.0, 0.0, 0.0, -1.0, 0.0, 0.0, -1.0, 0.0, 0.0, -1.0, 0.0, 0.0, -1.0, 0.0, 0.0, -1.0, 0.0, 0.0, -1.0, 0.0, 0.0, -1.0, 0.0, 0.0, -1.0, 0.0, 0.0, -1.0, 0.0, 0.0, -1.0, 0.0, 0.0, -1.0, 0.0, 0.0, -1.0, 0.0, 0.0, -1.0, 0.0, 0.0, -1.0, 0.0, 0.0, -1.0, 0.0, 0.0, -1.0, 0.0, 0.0, -1.0, 0.0, 0.0, -1.0, 0.0, 0.0, -1.0, 0.0, 0.0, -1.0, 0.0, 0.0, -1.0, 0.0, 0.0, -1.0, 0.0, 0.0, -1.0, 0.0, 0.0, -1.0, 0.0, 0.0, -1.0, 0.0, 0.0, -1.0, 0.0, 0.0, -1.0, 0.0, 0.0, -1.0, 0.0, 0.0, -1.0, 0.0, 0.0, -1.0, 0.0, 0.0, -1.0, 0.0, 0.0, -1.0, 0.0, 0.0, -1.0, 0.0, 0.0, -1.0, 0.0, 0.0, -1.0, 0.0, 0.0, -1.0, 0.0, 0.0, -1.0, 0.0, 0.0, -1.0, 0.0, 0.0, -1.0, 0.0, 0.0, -1.0, 0.0, 0.0, -1.0, 0.0, 0.0, -1.0, 0.0, 0.0, -1.0, 0.0, 0.0, -1.0, 0.0, 0.0, -1.0, 0.0, 0.0, -1.0, 0.0, 0.0, -1.0, 0.0, 0.0, -1.0, 0.0, 0.0, -1.0, 0.0, 0.0, -1.0, 0.0, 0.0, -1.0, 0.0, 0.0, -1.0, 0.0, 0.0, -1.0, 0.0, 0.0, -1.0, 0.0, 0.0, -1.0, 0.0, 0.0, -1.0, 0.0, 0.0, -1.0, 0.0, 0.0, -1.0, 0.0, 0.0, -1.0, 0.0, 0.0, -1.0, 0.0, 0.0, -1.0, 0.0, 0.0, -1.0, 0.0, 0.0, -1.0, 0.0, 0.0, -1.0, 0.0, 0.0, -1.0, 0.0, 0.0, -1.0, 0.0, 0.0, -1.0, 0.0, 0.0, -1.0, 0.0, 0.0, -1.0, 0.0, 0.0, -1.0, 0.0, 0.0, -1.0, 0.0, 0.0, -1.0, 0.0, 0.0, -1.0, 0.0, 0.0, -1.0, 0.0, 0.0, -1.0, 0.0, 0.0, -1.0, 0.0, 0.0, -1.0, 0.0, 0.0, -1.0, 0.0, 0.0, -1.0, 0.0, 0.0, -1.0, 0.0, 0.0, -1.0, 0.0, 0.0, -1.0, 0.0, 0.0, -1.0, 0.0, 0.0, -1.0, 0.0, 0.0, -1.0, 0.0, 0.0, -1.0, 0.0, 0.0, -1.0, 0.0, 0.0, -1.0, 0.0, 0.0, -1.0, 0.0, 0.0, -1.0, 0.0, 0.0, -1.0, 0.0, 0.0, -1.0, 0.0, 0.0, -1.0, 0.0, 0.0, -1.0, 0.0, 0.0, -1.0, 0.0, 0.0, -1.0, 0.0, 0.0, -1.0, 0.0, 0.0, -1.0, 0.0, 0.0, -1.0, 0.0, 0.0, -1.0, 0.0, 0.0, -1.0, 0.0, 0.0, -1.0, 0.0, 0.0, -1.0, 0.0, 0.0, -1.0, 0.0, 0.0, -1.0, 0.0, 0.0, -1.0, 0.0, 0.0, -1.0, 0.0, 0.0, -1.0, 0.0, 0.0, -1.0, 0.0, 0.0, -1.0, 0.0, 0.0, -1.0, 0.0, 0.0, -1.0, 0.0, 0.0, -1.0, 0.0, 0.0, -1.0, 0.0, 0.0, -1.0, 0.0, 0.0, -1.0, 0.0, 0.0, -1.0, 0.0, 0.0, -1.0, 0.0, 0.0, -1.0, 0.0, 0.0, -1.0, 0.0, 0.0, -1.0, 0.0, 0.0, -1.0, 0.0, 0.0, -1.0, 0.0, 0.0, -1.0, 0.0, 0.0, -1.0, 0.0, 0.0, -1.0, 0.0, 0.0, -1.0, 0.0, 0.0, -1.0, 0.0, 0.0, -1.0, 0.0, 0.0, -1.0, 0.0, 0.0, -1.0, 0.0, 0.0, -1.0, 0.0, 0.0, -1.0, 0.0, 0.0, -1.0, 0.0, 0.0, -1.0, 0.0, 0.0, -1.0, 0.0, 0.0, -1.0, 0.0, 0.0, -1.0, 0.0, 0.0, -1.0, 0.0, 0.0, -1.0, 0.0, 0.0, -1.0, 0.0, 0.0, -1.0, 0.0, 0.0, -1.0, 0.0, 0.0, -1.0, 0.0, 0.0, -1.0, 0.0, 0.0, -1.0, 0.0, 0.0, -1.0, 0.0, 0.0, -1.0, 0.0, 0.0, -1.0, 0.0, 0.0, -1.0, 0.0, 0.0, -1.0, 0.0, 0.0, -1.0, 0.0, 0.0, -1.0, 0.0, 0.0, -1.0, 0.0, 0.0, -1.0, 0.0, 0.0, -1.0, 0.0, 0.0, -1.0, 0.0, 0.0, -1.0, 0.0, 0.0, -1.0, 0.0, 0.0, -1.0, 0.0, 0.0, -1.0, 0.0, 0.0, -1.0, 0.0, 0.0, -1.0, 0.0, 0.0, -1.0, 0.0, 0.0, -1.0, 0.0, 0.0, -1.0, 0.0, 0.0, -1.0, 0.0, 0.0, -1.0, 0.0, 0.0, -1.0, 0.0, 0.0, -1.0, 0.0, 0.0, -1.0, 0.0, 0.0, -1.0, 0.0, 0.0, -1.0, 0.0, 0.0, -1.0, 0.0, 0.0, -1.0, 0.0, 0.0, -1.0, 0.0, 0.0, -1.0, 0.0, 0.0, -1.0, 0.0, 0.0, -1.0, 0.0, 0.0, -1.0, 0.0, 0.0, -1.0, 0.0, 0.0, -1.0, 0.0, 0.0, -1.0, 0.0, 0.0, -1.0, 0.0, 0.0, -1.0, 0.0, 0.0, -1.0, 0.0, 0.0, -1.0, 0.0, 0.0, -1.0, 0.0, 0.0, -1.0, 0.0, 0.0, -1.0, 0.0, 0.0, -1.0, 0.0, 0.0, -1.0, 0.0, 0.0, -1.0, 0.0, 0.0, -1.0, 0.0, 0.0, -1.0, 0.0, 0.0, -1.0, 0.0, 0.0, -1.0, 0.0, 0.0, -1.0, 0.0, 0.0, -1.0, 0.0, 0.0, -1.0, 0.0, 0.0, -1.0, 0.0, 0.0, -1.0, 0.0, 0.0, -1.0, 0.0, 0.0, -1.0, 0.0, 0.0, -1.0, 0.0, 0.0, -1.0, 0.0, 0.0, -1.0, 0.0, 0.0, -1.0, 0.0, 0.0, -1.0, 0.0, 0.0, -1.0, 0.0, 0.0, -1.0, 0.0, 0.0, -1.0, 0.0, 0.0, -1.0, 0.0, 0.0, -1.0, 0.0, 0.0, -1.0, 0.0, 0.0, -1.0, 0.0, 0.0, -1.0, 0.0, 0.0, -1.0, 0.0, 0.0, -1.0, 0.0, 0.0, -1.0, 0.0, 0.0, -1.0, 0.0, 0.0, -1.0, 0.0, 0.0, -1.0, 0.0, 0.0, -1.0, 0.0, 0.0, -1.0, 0.0, 0.0, -1.0, 0.0, 0.0, -1.0, 0.0, 0.0, -1.0, 0.0, 0.0, -1.0, 0.0, 0.0, -1.0, 0.0, 0.0, -1.0, 0.0, 0.0, -1.0, 0.0, 0.0, -1.0, 0.0, 0.0, -1.0, 0.0, 0.0, -1.0, 0.0, 0.0, -1.0, 0.0, 0.0, -1.0, 0.0, 0.0, -1.0, 0.0, 0.0, -1.0, 0.0, 0.0, -1.0, 0.0, 0.0, -1.0, 0.0, 0.0, -1.0, 0.0, 0.0, -1.0, 0.0, 0.0, -1.0, 0.0, 0.0, -1.0, 0.0, 0.0, -1.0, 0.0, 0.0, -1.0, 0.0, 0.0, -1.0, 0.0, 0.0, -1.0, 0.0, 0.0, -1.0, 0.0, 0.0, -1.0, 0.0, 0.0, -1.0, 0.0, 0.0, -1.0, 0.0, 0.0, -1.0, 0.0, 0.0, -1.0, 0.0, 0.0, -1.0, 0.0, 0.0, -1.0, 0.0, 0.0, -1.0, 0.0, 0.0, -1.0, 0.0, 0.0, -1.0, 0.0, 0.0, -1.0, 0.0, 0.0, -1.0, 0.0, 0.0, -1.0, 0.0, 0.0, -1.0, 0.0, 0.0, -1.0, 0.0, 0.0, -1.0, 0.0, 0.0, -1.0, 0.0, 0.0, -1.0, 0.0, 0.0, -1.0, 0.0, 0.0, -1.0, 0.0, 0.0, -1.0, 0.0, 0.0, -1.0, 0.0, 0.0, -1.0, 0.0, 0.0, -1.0, 0.0, 0.0, -1.0, 0.0, 0.0, -1.0, 0.0, 0.0, -1.0, 0.0, 0.0, -1.0, 0.0, 0.0, -1.0, 0.0, 0.0, -1.0, 0.0, 0.0, -1.0, 0.0, 0.0, -1.0, 0.0, 0.0, -1.0, 0.0, 0.0, -1.0, 0.0, 0.0, -1.0, 0.0, 0.0, -1.0, 0.0, 0.0, -1.0, 0.0, 0.0, -1.0, 0.0, 0.0, -1.0, 0.0, 0.0, -1.0, 0.0, 0.0, -1.0, 0.0, 0.0, -1.0, 0.0, 0.0, -1.0, 0.0, 0.0, -1.0, 0.0, 0.0, -1.0, 0.0, 0.0, -1.0, 0.0, 0.0, -1.0, 0.0, 0.0, -1.0, 0.0, 0.0, -1.0, 0.0, 0.0, -1.0, 0.0, 0.0, -1.0, 0.0, 0.0, -1.0, 0.0, 0.0, -1.0, 0.0, 0.0, -1.0, 0.0, -1.0, 0.0, 0.0, -1.0, 0.0, 0.0, -1.0, 0.0, 0.0, -1.0, 0.0, 0.0, -1.0, 0.0, 0.0, -1.0, 0.0, 0.0, -1.0, 0.0, 0.0, -1.0, 0.0, 0.0, -1.0, 0.0, 0.0, -1.0, 0.0, 0.0, -1.0, 0.0, 0.0, -1.0, 0.0, 0.0, -1.0, 0.0, 0.0, -1.0, 0.0, 0.0, -1.0, 0.0, 0.0, -1.0, 0.0, 0.0, -1.0, 0.0, 0.0, -1.0, 0.0, 0.0, -1.0, 0.0, 0.0, -1.0, 0.0, 0.0, -1.0, 0.0, 0.0, -1.0, 0.0, 0.0, -1.0, 0.0, 0.0, -1.0, 0.0, 0.0, -1.0, 0.0, 0.0, -1.0, 0.0, 0.0, -1.0, 0.0, 0.0, -1.0, 0.0, 0.0, -1.0, 0.0, 0.0, -1.0, 0.0, 0.0, -1.0, 0.0, 0.0, -1.0, 0.0, 0.0, -1.0, 0.0, 0.0, -1.0, 0.0, 0.0, -1.0, 0.0, 0.0, -1.0, 0.0, 0.0, -1.0, 0.0, 0.0, -1.0, 0.0, 0.0, -1.0, 0.0, 0.0, -1.0, 0.0, 0.0, -1.0, 0.0, 0.0, -1.0, 0.0, 0.0, -1.0, 0.0, 0.0, -1.0, 0.0, 0.0, -1.0, 0.0, 0.0, -1.0, 0.0, 0.0, -1.0, 0.0, 0.0, -1.0, 0.0, 0.0, -1.0, 0.0, 0.0, -1.0, 0.0, 0.0, -1.0, 0.0, 0.0, -1.0, 0.0, 0.0, -1.0, 0.0, 0.0, -1.0, 0.0, 0.0, -1.0, 0.0, 0.0, -1.0, 0.0, 0.0, -1.0, 0.0, 0.0, -1.0, 0.0, 0.0, -1.0, 0.0, 0.0, -1.0, 0.0, 0.0, -1.0, 0.0, 0.0, -1.0, 0.0, 0.0, -1.0, 0.0, 0.0, -1.0, 0.0, 0.0, -1.0, 0.0, 0.0, -1.0, 0.0, 0.0, -1.0, 0.0, 0.0, -1.0, 0.0, 0.0, -1.0, 0.0, 0.0, -1.0, 0.0, 0.0, -1.0, 0.0, 0.0, -1.0, 0.0, 0.0, -1.0, 0.0, 0.0, -1.0, 0.0, 0.0, -1.0, 0.0, 0.0, -1.0, 0.0, 0.0, -1.0, 0.0, 0.0, -1.0, 0.0, 0.0, -1.0, 0.0, 0.0, -1.0, 0.0, 0.0, -1.0, 0.0, 0.0, -1.0, 0.0, 0.0, -1.0, 0.0, 0.0, -1.0, 0.0, 0.0, -1.0, 0.0, 0.0, -1.0, 0.0, 0.0, -1.0, 0.0, 0.0, -1.0, 0.0, 0.0, -1.0, 0.0, 0.0, -1.0, 0.0, 0.0, -1.0, 0.0, 0.0, -1.0, 0.0, 0.0, -1.0, 0.0, 0.0, -1.0, 0.0, 0.0, -1.0, 0.0, 0.0, -1.0, 0.0, 0.0, -1.0, 0.0, 0.0, -1.0, 0.0, 0.0, -1.0, 0.0, 0.0, -1.0, 0.0, 0.0, -1.0, 0.0, 0.0, -1.0, 0.0, 0.0, -1.0, 0.0, 0.0, -1.0, 0.0, 0.0, -1.0, 0.0, 0.0, -1.0, 0.0, 0.0, -1.0, 0.0, 0.0, -1.0, 0.0, 0.0, -1.0, 0.0, 0.0, -1.0, 0.0, 0.0, -1.0, 0.0, 0.0, -1.0, 0.0, 0.0, -1.0, 0.0, 0.0, -1.0, 0.0, 0.0, -1.0, 0.0, 0.0, -1.0, 0.0, 0.0, -1.0, 0.0, 0.0, -1.0, 0.0, 0.0, -1.0, 0.0, 0.0, -1.0, 0.0, 0.0, -1.0, 0.0, 0.0, -1.0, 0.0, 0.0, -1.0, 0.0, 0.0, -1.0, 0.0, 0.0, -1.0, 0.0, 0.0, -1.0, 0.0, 0.0, -1.0, 0.0, 0.0, -1.0, 0.0, 0.0, -1.0, 0.0, 0.0, -1.0, 0.0, 0.0, -1.0, 0.0, 0.0, -1.0, 0.0, 0.0, -1.0, 0.0, 0.0, -1.0, 0.0, 0.0, -1.0, 0.0, 0.0, -1.0, 0.0, 0.0, -1.0, 0.0, 0.0, -1.0, 0.0, 0.0, 1.0, 0.0, 0.0, 1.0, 0.0, 0.0, 1.0, 0.0, 0.0, 1.0, 0.0, 0.0, 1.0, 0.0, 0.0, 1.0, 0.0, 0.0, 1.0, 0.0, 0.0, 1.0, 0.0, 0.0, 1.0, 0.0, 0.0, 1.0, 0.0, 0.0, 1.0, 0.0, 0.0, 1.0, 0.0, 0.0, 1.0, 0.0, 0.0, 1.0, 0.0, 0.0, 1.0, 0.0, 0.0, 1.0, 0.0, 0.0, 1.0, 0.0, 0.0, 1.0, 0.0, 0.0, 1.0, 0.0, 0.0, 1.0, 0.0, 0.0, 1.0, 0.0, 0.0, 1.0, 0.0, 0.0, 1.0, 0.0, 0.0, 1.0, 0.0, 0.0, 1.0, 0.0, 0.0, 1.0, 0.0, 0.0, 1.0, 0.0, 0.0, 1.0, 0.0, 0.0, 1.0, 0.0, 0.0, 1.0, 0.0, 0.0, 1.0, 0.0, 0.0, 1.0, 0.0, 0.0, 1.0, 0.0, 0.0, 1.0, 0.0, 0.0, 1.0, 0.0, 0.0, 1.0, 0.0, 0.0, 1.0, 0.0, 0.0, 1.0, 0.0, 0.0, 1.0, 0.0, 0.0, 1.0, 0.0, 0.0, 1.0, 0.0, 0.0, 1.0, 0.0, 0.0, 1.0, 0.0, 0.0, 1.0, 0.0, 0.0, 1.0, 0.0, 0.0, 1.0, 0.0, 0.0, 1.0, 0.0, 0.0, 1.0, 0.0, 0.0, 1.0, 0.0, 0.0, 1.0, 0.0, 0.0, 1.0, 0.0, 0.0, 1.0, 0.0, 0.0, 1.0, 0.0, 0.0, 1.0, 0.0, 0.0, 1.0, 0.0, 0.0, 1.0, 0.0, 0.0, 1.0, 0.0, 0.0, 1.0, 0.0, 0.0, 1.0, 0.0, 0.0, 1.0, 0.0, 0.0, 1.0, 0.0, 0.0, 1.0, 0.0, 0.0, 1.0, 0.0, 0.0, 1.0, 0.0, 0.0, 1.0, 0.0, 0.0, 1.0, 0.0, 0.0, 1.0, 0.0, 0.0, 1.0, 0.0, 0.0, 1.0, 0.0, 0.0, 1.0, 0.0, 0.0, 1.0, 0.0, 0.0, 1.0, 0.0, 0.0, 1.0, 0.0, 0.0, 1.0, 0.0, 0.0, 1.0, 0.0, 0.0, 1.0, 0.0, 0.0, 1.0, 0.0, 0.0, 1.0, 0.0, 0.0, 1.0, 0.0, 0.0, 1.0, 0.0, 0.0, 1.0, 0.0, 0.0, 1.0, 0.0, 0.0, 1.0, 0.0, 0.0, 1.0, 0.0, 0.0, 1.0, 0.0, 0.0, 1.0, 0.0, 0.0, 1.0, 0.0, 0.0, 1.0, 0.0, 0.0, 1.0, 0.0, 0.0, 1.0, 0.0, 0.0, 1.0, 0.0, 0.0, 1.0, 0.0, 0.0, 1.0, 0.0, 0.0, 1.0, 0.0, 0.0, 1.0, 0.0, 0.0, 1.0, 0.0, 0.0, 1.0, 0.0, 0.0, 1.0, 0.0, 0.0, 1.0, 0.0, 0.0, 1.0, 0.0, 0.0, 1.0, 0.0, 0.0, 1.0, 0.0, 0.0, 1.0, 0.0, 0.0, 1.0, 0.0, 0.0, 1.0, 0.0, 0.0, 1.0, 0.0, 0.0, 1.0, 0.0, 0.0, 1.0, 0.0, 0.0, 1.0, 0.0, 0.0, 1.0, 0.0, 0.0, 1.0, 0.0, 0.0, 1.0, 0.0, 0.0, 1.0, 0.0, 0.0, 1.0, 0.0, 0.0, 1.0, 0.0, 0.0, 1.0, 0.0, 0.0, 1.0, 0.0, 0.0, 1.0, 0.0, 0.0, 1.0, 0.0, 0.0, 1.0, 0.0, 0.0, 1.0, 0.0, 0.0, 1.0, 0.0, 0.0, 1.0, 0.0, 0.0, 1.0, 0.0, 0.0, 1.0, 0.0, 0.0, 1.0, 0.0, 0.0, 1.0, 0.0, 0.0, 1.0, 0.0, 0.0, 1.0, 0.0, 0.0, 1.0, 0.0, 0.0, 1.0, 0.0, 0.0, 1.0, 0.0, 0.0, 1.0, 0.0, 0.0, 1.0, 0.0, 0.0, 1.0, 0.0, 0.0, 1.0, 0.0, 0.0, 1.0, 0.0, 0.0, 1.0, 0.0])] * 3)])

# ---- objects
ob_untitled = bpy.data.objects.new('Untitled', me_untitled)

# ---- transforms, parenting, visibility, modifiers, constraints
ob_untitled.location = (0.0, 0.0, 0.0)
ob_untitled.rotation_euler = (1.571, -0.0, 0.0)

# ---- collection membership
col_collection.objects.link(ob_untitled)

# ---- scene / render settings (as saved in the file)
scene.frame_start = 1; scene.frame_end = 250; scene.frame_set(1)
scene.render.engine = 'BLENDER_EEVEE_NEXT'
scene.cycles.sampling_pattern = 'TABULATED_SOBOL'
bpy.context.view_layer.update()

# ---- added for rendering (the .blend has no active camera and no usable light): camera, sun
cam_auto = bpy.data.cameras.new('AutoCamera')
cam_auto.lens = 50.0
cam_auto.sensor_width = 36.0
cam_auto.clip_end = 1000.0
ob_auto_camera = bpy.data.objects.new('AutoCamera', cam_auto)
scene.collection.objects.link(ob_auto_camera)
ob_auto_camera.location = (5.64966, -7.71959, 5.02973)
ob_auto_camera.rotation_euler = (1.09748, -7.21219e-08, 0.694738)
scene.camera = ob_auto_camera
light_auto_sun = bpy.data.lights.new('AutoSun', 'SUN')
light_auto_sun.energy = 3.0
light_auto_sun.angle = 0.0523599
ob_auto_sun = bpy.data.objects.new('AutoSun', light_auto_sun)
scene.collection.objects.link(ob_auto_sun)
ob_auto_sun.rotation_euler = (0.872665, 0.174533, 0.523599)
bpy.context.view_layer.update()

